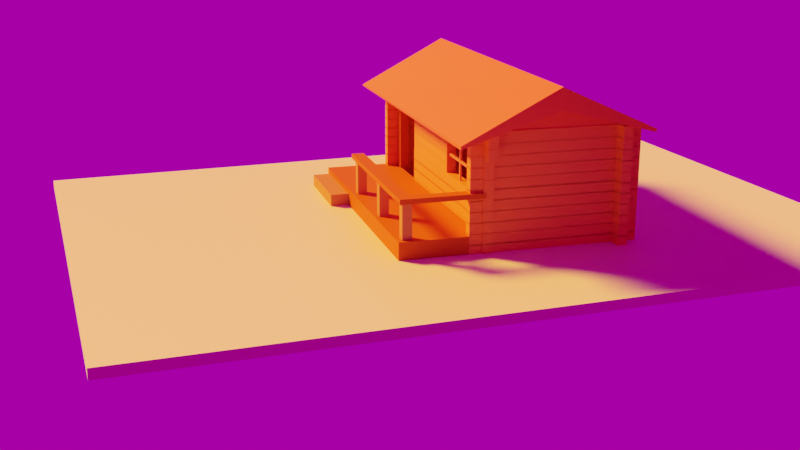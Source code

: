 # Source: untitled.blend  (saved by Blender 3.5.10; exported with 4.5.12 LTS)
import bpy
from mathutils import Matrix  # noqa: F401  (used for matrix-valued properties, if any)

bpy.ops.wm.read_factory_settings(use_empty=True)
scene = bpy.context.scene
scene.name = 'Scene'

# ---- collections
col_collection = bpy.data.collections.new('Collection'); scene.collection.children.link(col_collection)

# ---- images (referenced by path relative to the original .blend; pixels are not part of the script)
import os
ASSET_DIR = os.environ.get("B2B_ASSET_DIR", "")  # directory of the original .blend (textures are referenced by path, not embedded)
HERE = os.path.dirname(os.path.abspath(__file__))  # packed textures are extracted next to this script under _unpacked/

def load_image(name, relpath, width, height, colorspace="sRGB"):
    """Load a texture the original file referenced (path relative to the .blend, or extracted next to this script)."""
    p = next((c for c in (os.path.join(HERE, relpath), os.path.join(ASSET_DIR, relpath)) if relpath and os.path.exists(c)), "")
    if p:
        img = bpy.data.images.load(p, check_existing=True)
        img.name = name
    else:  # same state as the original file: an image datablock whose file is absent (Cycles renders it pink)
        img = bpy.data.images.new(name, width, height)
        img.source = "FILE"
        img.filepath = "//" + (relpath or name)
    img.colorspace_settings.name = colorspace
    return img
img_autumn_forest_04_4k_exr_001 = load_image('autumn_forest_04_4k.exr.001', 'autumn_forest_04_4k.exr', 1024, 1024, 'Linear Rec.709')

# ---- materials (node trees are filled in below, after node groups)
mat_material_001 = bpy.data.materials.new('Material.001')
mat_madeira = bpy.data.materials.new('madeira')
mat_viga = bpy.data.materials.new('viga')
mat_parede = bpy.data.materials.new('parede')
mat_material_004 = bpy.data.materials.new('Material.004')
mat_material_005 = bpy.data.materials.new('Material.005')
mat_telhado = bpy.data.materials.new('telhado')

# ---- material node trees
mat_material_001.use_nodes = True; mat_material_001.node_tree.nodes.clear()
_N = mat_material_001.node_tree.nodes; _L = mat_material_001.node_tree.links
n0 = _N.new('ShaderNodeBsdfPrincipled'); n0.name = 'Principled BSDF'; n0.location = (10, 300)
n0.distribution = 'GGX'
n0.subsurface_method = 'RANDOM_WALK_SKIN'
n0.inputs[0].default_value = (0.7983, 0.8, 0.4645, 1.0)
n0.inputs[3].default_value = 1.45
n0.inputs[27].default_value = (0.0, 0.0, 0.0, 1.0)
n0.inputs[28].default_value = 1.0
n1 = _N.new('ShaderNodeOutputMaterial'); n1.name = 'Material Output'; n1.location = (300, 300)
_L.new(n0.outputs[0], n1.inputs[0])
n1.is_active_output = True
mat_madeira.use_nodes = True; mat_madeira.node_tree.nodes.clear()
_N = mat_madeira.node_tree.nodes; _L = mat_madeira.node_tree.links
n0 = _N.new('ShaderNodeBsdfPrincipled'); n0.name = 'Principled BSDF'; n0.location = (10, 300)
n0.distribution = 'GGX'
n0.subsurface_method = 'RANDOM_WALK_SKIN'
n0.inputs[2].default_value = 0.5157
n0.inputs[3].default_value = 1.45
n0.inputs[13].default_value = 0.03543
n0.inputs[27].default_value = (0.0, 0.0, 0.0, 1.0)
n0.inputs[28].default_value = 1.0
n1 = _N.new('ShaderNodeOutputMaterial'); n1.name = 'Material Output'; n1.location = (300, 300)
n2 = _N.new('ShaderNodeRGB'); n2.name = 'RGB'; n2.location = (-280, 280)
n2.outputs[0].default_value = (0.5, 0.1064, 0.01512, 1.0)
_L.new(n0.outputs[0], n1.inputs[0])
_L.new(n2.outputs[0], n0.inputs[0])
n1.is_active_output = True
mat_viga.use_nodes = True; mat_viga.node_tree.nodes.clear()
_N = mat_viga.node_tree.nodes; _L = mat_viga.node_tree.links
n0 = _N.new('ShaderNodeBsdfPrincipled'); n0.name = 'Principled BSDF'; n0.location = (10, 300)
n0.distribution = 'GGX'
n0.subsurface_method = 'RANDOM_WALK_SKIN'
n0.inputs[2].default_value = 0.5157
n0.inputs[3].default_value = 1.45
n0.inputs[13].default_value = 0.03543
n0.inputs[27].default_value = (0.0, 0.0, 0.0, 1.0)
n0.inputs[28].default_value = 1.0
n1 = _N.new('ShaderNodeOutputMaterial'); n1.name = 'Material Output'; n1.location = (300, 300)
n2 = _N.new('ShaderNodeRGB'); n2.name = 'RGB'; n2.location = (-280, 280)
n2.outputs[0].default_value = (0.5, 0.2004, 0.07382, 1.0)
_L.new(n0.outputs[0], n1.inputs[0])
_L.new(n2.outputs[0], n0.inputs[0])
n1.is_active_output = True
mat_parede.use_nodes = True; mat_parede.node_tree.nodes.clear()
_N = mat_parede.node_tree.nodes; _L = mat_parede.node_tree.links
n0 = _N.new('ShaderNodeBsdfPrincipled'); n0.name = 'Principled BSDF'; n0.location = (10, 300)
n0.distribution = 'GGX'
n0.subsurface_method = 'RANDOM_WALK_SKIN'
n0.inputs[0].default_value = (0.8, 0.2392, 0.05176, 1.0)
n0.inputs[3].default_value = 1.45
n0.inputs[13].default_value = 0.09055
n0.inputs[27].default_value = (0.0, 0.0, 0.0, 1.0)
n0.inputs[28].default_value = 1.0
n1 = _N.new('ShaderNodeOutputMaterial'); n1.name = 'Material Output'; n1.location = (300, 300)
_L.new(n0.outputs[0], n1.inputs[0])
n1.is_active_output = True
mat_material_004.use_nodes = True; mat_material_004.node_tree.nodes.clear()
_N = mat_material_004.node_tree.nodes; _L = mat_material_004.node_tree.links
n0 = _N.new('ShaderNodeBsdfPrincipled'); n0.name = 'Principled BSDF'; n0.location = (10, 300)
n0.distribution = 'GGX'
n0.subsurface_method = 'RANDOM_WALK_SKIN'
n0.inputs[0].default_value = (0.8, 0.2306, 0.08853, 1.0)
n0.inputs[3].default_value = 1.45
n0.inputs[27].default_value = (0.0, 0.0, 0.0, 1.0)
n0.inputs[28].default_value = 1.0
n1 = _N.new('ShaderNodeOutputMaterial'); n1.name = 'Material Output'; n1.location = (300, 300)
_L.new(n0.outputs[0], n1.inputs[0])
n1.is_active_output = True
mat_material_005.use_nodes = True; mat_material_005.node_tree.nodes.clear()
_N = mat_material_005.node_tree.nodes; _L = mat_material_005.node_tree.links
n0 = _N.new('ShaderNodeBsdfPrincipled'); n0.name = 'Principled BSDF'; n0.location = (10, 300)
n0.distribution = 'GGX'
n0.subsurface_method = 'RANDOM_WALK_SKIN'
n0.inputs[0].default_value = (0.8, 0.2306, 0.08853, 1.0)
n0.inputs[3].default_value = 1.45
n0.inputs[27].default_value = (0.0, 0.0, 0.0, 1.0)
n0.inputs[28].default_value = 1.0
n1 = _N.new('ShaderNodeOutputMaterial'); n1.name = 'Material Output'; n1.location = (300, 300)
_L.new(n0.outputs[0], n1.inputs[0])
n1.is_active_output = True
mat_telhado.use_nodes = True; mat_telhado.node_tree.nodes.clear()
_N = mat_telhado.node_tree.nodes; _L = mat_telhado.node_tree.links
n0 = _N.new('ShaderNodeBsdfPrincipled'); n0.name = 'Principled BSDF'; n0.location = (10, 300)
n0.distribution = 'GGX'
n0.subsurface_method = 'RANDOM_WALK_SKIN'
n0.inputs[0].default_value = (0.8, 0.1288, 0.009789, 1.0)
n0.inputs[3].default_value = 1.45
n0.inputs[27].default_value = (0.0, 0.0, 0.0, 1.0)
n0.inputs[28].default_value = 1.0
n1 = _N.new('ShaderNodeOutputMaterial'); n1.name = 'Material Output'; n1.location = (300, 300)
_L.new(n0.outputs[0], n1.inputs[0])
n1.is_active_output = True

# ---- world
world_world = bpy.data.worlds.new('World'); scene.world = world_world
world_world.use_nodes = True; world_world.node_tree.nodes.clear()
_N = world_world.node_tree.nodes; _L = world_world.node_tree.links
n0 = _N.new('ShaderNodeOutputWorld'); n0.name = 'World Output'; n0.location = (300, 300)
n1 = _N.new('ShaderNodeBackground'); n1.name = 'Background'; n1.location = (10, 300)
n1.inputs[1].default_value = 0.4
n2 = _N.new('ShaderNodeTexEnvironment'); n2.name = 'Environment Texture'; n2.location = (-180, 280)
n2.image = img_autumn_forest_04_4k_exr_001
_L.new(n1.outputs[0], n0.inputs[0])
_L.new(n2.outputs[0], n1.inputs[0])
n0.is_active_output = True
world_world.color = (0.05088, 0.05088, 0.05088)
world_world.use_sun_shadow = False
world_world.sun_shadow_jitter_overblur = 0.0

# ---- cameras
cam_camera = bpy.data.cameras.new('Camera')
cam_camera.clip_end = 100.0
cam_camera.ortho_scale = 7.314

# ---- lights
light_light = bpy.data.lights.new('Light', 'SUN')
light_light.color = (1.0, 0.2641, 0.02029)
light_light.specular_factor = 0.5986
light_light.transmission_factor = 0.0
light_light.angle = 0.2255
light_light.energy = 20.0
light_light.shadow_soft_size = 0.1416
light_light.shadow_cascade_max_distance = 1000.0

# ---- meshes
me_cube_001 = bpy.data.meshes.new('Cube.001')
me_cube_001.from_pydata([(-1.0, -1.0, -1.0), (-1.0, -1.0, 1.0), (-1.0, 1.0, -1.0), (-1.0, 1.0, 1.0), (1.0, -1.0, -1.0), (1.0, -1.0, 1.0), (1.0, 1.0, -1.0), (1.0, 1.0, 1.0)], [], [(0, 1, 3, 2), (2, 3, 7, 6), (6, 7, 5, 4), (4, 5, 1, 0), (2, 6, 4, 0), (7, 3, 1, 5)])
_uv = me_cube_001.uv_layers.new(name='UVMap')
_uv.uv.foreach_set('vector', [0.375, 0.0, 0.625, 0.0, 0.625, 0.25, 0.375, 0.25, 0.375, 0.25, 0.625, 0.25, 0.625, 0.5, 0.375, 0.5, 0.375, 0.5, 0.625, 0.5, 0.625, 0.75, 0.375, 0.75, 0.375, 0.75, 0.625, 0.75, 0.625, 1.0, 0.375, 1.0, 0.125, 0.5, 0.375, 0.5, 0.375, 0.75, 0.125, 0.75, 0.625, 0.5, 0.875, 0.5, 0.875, 0.75, 0.625, 0.75])
me_cube_001.materials.append(mat_material_001)
me_cube_001.update()
me_cube_003 = bpy.data.meshes.new('Cube.003')
me_cube_003.from_pydata([(-1.0, -1.0, -1.0), (-1.0, -1.0, 1.0), (-1.0, 1.0, -1.0), (-1.0, 1.0, 1.0), (1.0, -1.0, -1.0), (1.0, -1.0, 1.0), (1.0, 1.0, -1.0), (1.0, 1.0, 1.0)], [], [(0, 1, 3, 2), (2, 3, 7, 6), (6, 7, 5, 4), (4, 5, 1, 0), (2, 6, 4, 0), (7, 3, 1, 5)])
_uv = me_cube_003.uv_layers.new(name='UVMap')
_uv.uv.foreach_set('vector', [0.375, 0.0, 0.625, 0.0, 0.625, 0.25, 0.375, 0.25, 0.375, 0.25, 0.625, 0.25, 0.625, 0.5, 0.375, 0.5, 0.375, 0.5, 0.625, 0.5, 0.625, 0.75, 0.375, 0.75, 0.375, 0.75, 0.625, 0.75, 0.625, 1.0, 0.375, 1.0, 0.125, 0.5, 0.375, 0.5, 0.375, 0.75, 0.125, 0.75, 0.625, 0.5, 0.875, 0.5, 0.875, 0.75, 0.625, 0.75])
me_cube_003.materials.append(mat_madeira)
me_cube_003.update()
me_cube_004 = bpy.data.meshes.new('Cube.004')
me_cube_004.from_pydata([(-1.0, -1.0, -1.0), (-1.0, -1.0, 1.0), (-1.0, 1.0, -1.0), (-1.0, 1.0, 1.0), (1.0, -1.0, -1.0), (1.0, -1.0, 1.0), (1.0, 1.0, -1.0), (1.0, 1.0, 1.0)], [], [(0, 1, 3, 2), (2, 3, 7, 6), (6, 7, 5, 4), (4, 5, 1, 0), (2, 6, 4, 0), (7, 3, 1, 5)])
_uv = me_cube_004.uv_layers.new(name='UVMap')
_uv.uv.foreach_set('vector', [0.375, 0.0, 0.625, 0.0, 0.625, 0.25, 0.375, 0.25, 0.375, 0.25, 0.625, 0.25, 0.625, 0.5, 0.375, 0.5, 0.375, 0.5, 0.625, 0.5, 0.625, 0.75, 0.375, 0.75, 0.375, 0.75, 0.625, 0.75, 0.625, 1.0, 0.375, 1.0, 0.125, 0.5, 0.375, 0.5, 0.375, 0.75, 0.125, 0.75, 0.625, 0.5, 0.875, 0.5, 0.875, 0.75, 0.625, 0.75])
me_cube_004.materials.append(mat_viga)
me_cube_004.update()
me_cube_005 = bpy.data.meshes.new('Cube.005')
me_cube_005.from_pydata([(-1.0, -1.0, -1.0), (-1.0, -1.0, 1.0), (-1.0, 1.0, -1.0), (-1.0, 1.0, 1.0), (1.0, -1.0, -1.0), (1.0, -1.0, 1.0), (1.0, 1.0, -1.0), (1.0, 1.0, 1.0)], [], [(0, 1, 3, 2), (2, 3, 7, 6), (6, 7, 5, 4), (4, 5, 1, 0), (2, 6, 4, 0), (7, 3, 1, 5)])
_uv = me_cube_005.uv_layers.new(name='UVMap')
_uv.uv.foreach_set('vector', [0.375, 0.0, 0.625, 0.0, 0.625, 0.25, 0.375, 0.25, 0.375, 0.25, 0.625, 0.25, 0.625, 0.5, 0.375, 0.5, 0.375, 0.5, 0.625, 0.5, 0.625, 0.75, 0.375, 0.75, 0.375, 0.75, 0.625, 0.75, 0.625, 1.0, 0.375, 1.0, 0.125, 0.5, 0.375, 0.5, 0.375, 0.75, 0.125, 0.75, 0.625, 0.5, 0.875, 0.5, 0.875, 0.75, 0.625, 0.75])
me_cube_005.materials.append(mat_viga)
me_cube_005.update()
me_cube_007 = bpy.data.meshes.new('Cube.007')
me_cube_007.from_pydata([(-1.0, -1.0, -1.0), (-1.0, -1.0, 1.0), (-1.0, 1.0, -1.0), (-1.0, 1.0, 1.0), (1.0, -1.0, -1.0), (1.0, -1.0, 1.0), (1.0, 1.0, -1.0), (1.0, 1.0, 1.0)], [], [(0, 1, 3, 2), (2, 3, 7, 6), (6, 7, 5, 4), (4, 5, 1, 0), (2, 6, 4, 0), (7, 3, 1, 5)])
_uv = me_cube_007.uv_layers.new(name='UVMap')
_uv.uv.foreach_set('vector', [0.375, 0.0, 0.625, 0.0, 0.625, 0.25, 0.375, 0.25, 0.375, 0.25, 0.625, 0.25, 0.625, 0.5, 0.375, 0.5, 0.375, 0.5, 0.625, 0.5, 0.625, 0.75, 0.375, 0.75, 0.375, 0.75, 0.625, 0.75, 0.625, 1.0, 0.375, 1.0, 0.125, 0.5, 0.375, 0.5, 0.375, 0.75, 0.125, 0.75, 0.625, 0.5, 0.875, 0.5, 0.875, 0.75, 0.625, 0.75])
me_cube_007.materials.append(mat_viga)
me_cube_007.update()
me_cube_008 = bpy.data.meshes.new('Cube.008')
me_cube_008.from_pydata([(-1.0, -1.0, -1.0), (-1.0, -1.0, 1.0), (-1.0, 1.0, -1.0), (-1.0, 1.0, 1.0), (1.0, -1.0, -1.0), (1.0, -1.0, 1.0), (1.0, 1.0, -1.0), (1.0, 1.0, 1.0)], [], [(0, 1, 3, 2), (2, 3, 7, 6), (6, 7, 5, 4), (4, 5, 1, 0), (2, 6, 4, 0), (7, 3, 1, 5)])
_uv = me_cube_008.uv_layers.new(name='UVMap')
_uv.uv.foreach_set('vector', [0.375, 0.0, 0.625, 0.0, 0.625, 0.25, 0.375, 0.25, 0.375, 0.25, 0.625, 0.25, 0.625, 0.5, 0.375, 0.5, 0.375, 0.5, 0.625, 0.5, 0.625, 0.75, 0.375, 0.75, 0.375, 0.75, 0.625, 0.75, 0.625, 1.0, 0.375, 1.0, 0.125, 0.5, 0.375, 0.5, 0.375, 0.75, 0.125, 0.75, 0.625, 0.5, 0.875, 0.5, 0.875, 0.75, 0.625, 0.75])
me_cube_008.materials.append(mat_madeira)
me_cube_008.update()
me_cube_010 = bpy.data.meshes.new('Cube.010')
me_cube_010.from_pydata([(-1.0, -1.0, -1.0), (-1.0, -1.0, 1.0), (-1.0, 1.0, -1.0), (-1.0, 1.0, 1.0), (1.0, -1.0, -1.0), (1.0, -1.0, 1.0), (1.0, 1.0, -1.0), (1.0, 1.0, 1.0)], [], [(0, 1, 3, 2), (2, 3, 7, 6), (6, 7, 5, 4), (4, 5, 1, 0), (2, 6, 4, 0), (7, 3, 1, 5)])
_uv = me_cube_010.uv_layers.new(name='UVMap')
_uv.uv.foreach_set('vector', [0.375, 0.0, 0.625, 0.0, 0.625, 0.25, 0.375, 0.25, 0.375, 0.25, 0.625, 0.25, 0.625, 0.5, 0.375, 0.5, 0.375, 0.5, 0.625, 0.5, 0.625, 0.75, 0.375, 0.75, 0.375, 0.75, 0.625, 0.75, 0.625, 1.0, 0.375, 1.0, 0.125, 0.5, 0.375, 0.5, 0.375, 0.75, 0.125, 0.75, 0.625, 0.5, 0.875, 0.5, 0.875, 0.75, 0.625, 0.75])
me_cube_010.materials.append(mat_viga)
me_cube_010.update()
me_cube_014 = bpy.data.meshes.new('Cube.014')
me_cube_014.from_pydata([(-1.0, -1.0, -1.0), (-1.0, -1.0, 1.0), (-1.0, 1.0, -1.0), (-1.0, 1.0, 1.0), (1.0, -1.0, -1.0), (1.0, -1.0, 1.0), (1.0, 1.0, -1.0), (1.0, 1.0, 1.0)], [], [(0, 1, 3, 2), (2, 3, 7, 6), (6, 7, 5, 4), (4, 5, 1, 0), (2, 6, 4, 0), (7, 3, 1, 5)])
_uv = me_cube_014.uv_layers.new(name='UVMap')
_uv.uv.foreach_set('vector', [0.375, 0.0, 0.625, 0.0, 0.625, 0.25, 0.375, 0.25, 0.375, 0.25, 0.625, 0.25, 0.625, 0.5, 0.375, 0.5, 0.375, 0.5, 0.625, 0.5, 0.625, 0.75, 0.375, 0.75, 0.375, 0.75, 0.625, 0.75, 0.625, 1.0, 0.375, 1.0, 0.125, 0.5, 0.375, 0.5, 0.375, 0.75, 0.125, 0.75, 0.625, 0.5, 0.875, 0.5, 0.875, 0.75, 0.625, 0.75])
me_cube_014.materials.append(mat_parede)
me_cube_014.update()
me_cube_015 = bpy.data.meshes.new('Cube.015')
me_cube_015.from_pydata([(-1.0, -1.0, -1.0), (-1.0, -1.0, 1.0), (-1.0, 1.0, -1.0), (-1.0, 1.0, 1.0), (1.0, -1.0, -1.0), (1.0, -1.0, 1.0), (1.0, 1.0, -1.0), (1.0, 1.0, 1.0)], [], [(0, 1, 3, 2), (2, 3, 7, 6), (6, 7, 5, 4), (4, 5, 1, 0), (2, 6, 4, 0), (7, 3, 1, 5)])
_uv = me_cube_015.uv_layers.new(name='UVMap')
_uv.uv.foreach_set('vector', [0.375, 0.0, 0.625, 0.0, 0.625, 0.25, 0.375, 0.25, 0.375, 0.25, 0.625, 0.25, 0.625, 0.5, 0.375, 0.5, 0.375, 0.5, 0.625, 0.5, 0.625, 0.75, 0.375, 0.75, 0.375, 0.75, 0.625, 0.75, 0.625, 1.0, 0.375, 1.0, 0.125, 0.5, 0.375, 0.5, 0.375, 0.75, 0.125, 0.75, 0.625, 0.5, 0.875, 0.5, 0.875, 0.75, 0.625, 0.75])
me_cube_015.materials.append(mat_viga)
me_cube_015.update()
me_cube_016 = bpy.data.meshes.new('Cube.016')
me_cube_016.from_pydata([(-1.0, -1.0, -1.0), (-1.0, -1.0, 1.0), (-1.0, 1.0, -1.0), (-1.0, 1.0, 1.0), (1.0, -1.0, -1.0), (1.0, -1.0, 1.0), (1.0, 1.0, -1.0), (1.0, 1.0, 1.0)], [], [(0, 1, 3, 2), (2, 3, 7, 6), (6, 7, 5, 4), (4, 5, 1, 0), (2, 6, 4, 0), (7, 3, 1, 5)])
_uv = me_cube_016.uv_layers.new(name='UVMap')
_uv.uv.foreach_set('vector', [0.375, 0.0, 0.625, 0.0, 0.625, 0.25, 0.375, 0.25, 0.375, 0.25, 0.625, 0.25, 0.625, 0.5, 0.375, 0.5, 0.375, 0.5, 0.625, 0.5, 0.625, 0.75, 0.375, 0.75, 0.375, 0.75, 0.625, 0.75, 0.625, 1.0, 0.375, 1.0, 0.125, 0.5, 0.375, 0.5, 0.375, 0.75, 0.125, 0.75, 0.625, 0.5, 0.875, 0.5, 0.875, 0.75, 0.625, 0.75])
me_cube_016.materials.append(mat_madeira)
me_cube_016.update()
me_cube_018 = bpy.data.meshes.new('Cube.018')
me_cube_018.from_pydata([(-1.0, -1.0, -1.0), (-1.0, -1.0, 1.0), (-1.0, 1.0, -1.0), (-1.0, 1.0, 1.0), (1.0, -1.0, -1.0), (1.0, -1.0, 1.0), (1.0, 1.0, -1.0), (1.0, 1.0, 1.0)], [], [(0, 1, 3, 2), (2, 3, 7, 6), (6, 7, 5, 4), (4, 5, 1, 0), (2, 6, 4, 0), (7, 3, 1, 5)])
_uv = me_cube_018.uv_layers.new(name='UVMap')
_uv.uv.foreach_set('vector', [0.375, 0.0, 0.625, 0.0, 0.625, 0.25, 0.375, 0.25, 0.375, 0.25, 0.625, 0.25, 0.625, 0.5, 0.375, 0.5, 0.375, 0.5, 0.625, 0.5, 0.625, 0.75, 0.375, 0.75, 0.375, 0.75, 0.625, 0.75, 0.625, 1.0, 0.375, 1.0, 0.125, 0.5, 0.375, 0.5, 0.375, 0.75, 0.125, 0.75, 0.625, 0.5, 0.875, 0.5, 0.875, 0.75, 0.625, 0.75])
me_cube_018.materials.append(mat_madeira)
me_cube_018.update()
me_plane_002 = bpy.data.meshes.new('Plane.002')
me_plane_002.from_pydata([(-1.0, -1.0, 0.0), (1.0, -1.0, 0.0), (-1.0, 1.0, 0.0), (1.0, 1.0, 0.0)], [], [(0, 1, 3, 2)])
_uv = me_plane_002.uv_layers.new(name='UVMap')
_uv.uv.foreach_set('vector', [0.0, 0.0, 1.0, 0.0, 1.0, 1.0, 0.0, 1.0])
me_plane_002.materials.append(mat_madeira)
me_plane_002.update()
me_cube_002 = bpy.data.meshes.new('Cube.002')
me_cube_002.from_pydata([(-1.0, -1.0, -1.0), (-1.0, -1.0, 1.0), (-1.0, 1.0, -1.0), (-1.0, 1.0, 1.0), (1.0, -1.0, -1.0), (1.0, -1.0, 1.0), (1.0, 1.0, -1.0), (1.0, 1.0, 1.0)], [], [(0, 1, 3, 2), (2, 3, 7, 6), (6, 7, 5, 4), (4, 5, 1, 0), (2, 6, 4, 0), (7, 3, 1, 5)])
_uv = me_cube_002.uv_layers.new(name='UVMap')
_uv.uv.foreach_set('vector', [0.375, 0.0, 0.625, 0.0, 0.625, 0.25, 0.375, 0.25, 0.375, 0.25, 0.625, 0.25, 0.625, 0.5, 0.375, 0.5, 0.375, 0.5, 0.625, 0.5, 0.625, 0.75, 0.375, 0.75, 0.375, 0.75, 0.625, 0.75, 0.625, 1.0, 0.375, 1.0, 0.125, 0.5, 0.375, 0.5, 0.375, 0.75, 0.125, 0.75, 0.625, 0.5, 0.875, 0.5, 0.875, 0.75, 0.625, 0.75])
me_cube_002.materials.append(mat_viga)
me_cube_002.update()
me_cube_009 = bpy.data.meshes.new('Cube.009')
me_cube_009.from_pydata([(-1.0, -1.0, -1.0), (-1.0, -1.0, 1.0), (-1.0, 1.0, -1.0), (-1.0, 1.0, 1.0), (1.0, -1.0, -1.0), (1.0, -1.0, 1.0), (1.0, 1.0, -1.0), (1.0, 1.0, 1.0)], [], [(0, 1, 3, 2), (2, 3, 7, 6), (6, 7, 5, 4), (4, 5, 1, 0), (2, 6, 4, 0), (7, 3, 1, 5)])
_uv = me_cube_009.uv_layers.new(name='UVMap')
_uv.uv.foreach_set('vector', [0.375, 0.0, 0.625, 0.0, 0.625, 0.25, 0.375, 0.25, 0.375, 0.25, 0.625, 0.25, 0.625, 0.5, 0.375, 0.5, 0.375, 0.5, 0.625, 0.5, 0.625, 0.75, 0.375, 0.75, 0.375, 0.75, 0.625, 0.75, 0.625, 1.0, 0.375, 1.0, 0.125, 0.5, 0.375, 0.5, 0.375, 0.75, 0.125, 0.75, 0.625, 0.5, 0.875, 0.5, 0.875, 0.75, 0.625, 0.75])
me_cube_009.materials.append(mat_parede)
me_cube_009.update()
me_cube_011 = bpy.data.meshes.new('Cube.011')
me_cube_011.from_pydata([(-1.0, -1.0, -1.0), (-1.0, -1.0, 1.0), (-1.0, 1.0, -1.0), (-1.0, 1.0, 1.0), (1.0, -1.0, -1.0), (1.0, -1.0, 1.0), (1.0, 1.0, -1.0), (1.0, 1.0, 1.0)], [], [(0, 1, 3, 2), (2, 3, 7, 6), (6, 7, 5, 4), (4, 5, 1, 0), (2, 6, 4, 0), (7, 3, 1, 5)])
_uv = me_cube_011.uv_layers.new(name='UVMap')
_uv.uv.foreach_set('vector', [0.375, 0.0, 0.625, 0.0, 0.625, 0.25, 0.375, 0.25, 0.375, 0.25, 0.625, 0.25, 0.625, 0.5, 0.375, 0.5, 0.375, 0.5, 0.625, 0.5, 0.625, 0.75, 0.375, 0.75, 0.375, 0.75, 0.625, 0.75, 0.625, 1.0, 0.375, 1.0, 0.125, 0.5, 0.375, 0.5, 0.375, 0.75, 0.125, 0.75, 0.625, 0.5, 0.875, 0.5, 0.875, 0.75, 0.625, 0.75])
me_cube_011.materials.append(mat_parede)
me_cube_011.update()
me_cube_020 = bpy.data.meshes.new('Cube.020')
me_cube_020.from_pydata([(-1.0, -1.0, -1.0), (-1.0, -1.0, 1.0), (-1.0, 1.0, -1.0), (-1.0, 1.0, 1.0), (1.0, -1.0, -1.0), (1.0, -1.0, 1.0), (1.0, 1.0, -1.0), (1.0, 1.0, 1.0)], [], [(0, 1, 3, 2), (2, 3, 7, 6), (6, 7, 5, 4), (4, 5, 1, 0), (2, 6, 4, 0), (7, 3, 1, 5)])
_uv = me_cube_020.uv_layers.new(name='UVMap')
_uv.uv.foreach_set('vector', [0.375, 0.0, 0.625, 0.0, 0.625, 0.25, 0.375, 0.25, 0.375, 0.25, 0.625, 0.25, 0.625, 0.5, 0.375, 0.5, 0.375, 0.5, 0.625, 0.5, 0.625, 0.75, 0.375, 0.75, 0.375, 0.75, 0.625, 0.75, 0.625, 1.0, 0.375, 1.0, 0.125, 0.5, 0.375, 0.5, 0.375, 0.75, 0.125, 0.75, 0.625, 0.5, 0.875, 0.5, 0.875, 0.75, 0.625, 0.75])
me_cube_020.materials.append(mat_parede)
me_cube_020.update()
me_cube_021 = bpy.data.meshes.new('Cube.021')
me_cube_021.from_pydata([(-1.0, -1.0, -1.0), (-1.0, -1.0, 1.0), (-1.0, 1.0, -1.0), (-1.0, 1.0, 1.0), (1.0, -1.0, -1.0), (1.0, -1.0, 1.0), (1.0, 1.0, -1.0), (1.0, 1.0, 1.0)], [], [(0, 1, 3, 2), (2, 3, 7, 6), (6, 7, 5, 4), (4, 5, 1, 0), (2, 6, 4, 0), (7, 3, 1, 5)])
_uv = me_cube_021.uv_layers.new(name='UVMap')
_uv.uv.foreach_set('vector', [0.375, 0.0, 0.625, 0.0, 0.625, 0.25, 0.375, 0.25, 0.375, 0.25, 0.625, 0.25, 0.625, 0.5, 0.375, 0.5, 0.375, 0.5, 0.625, 0.5, 0.625, 0.75, 0.375, 0.75, 0.375, 0.75, 0.625, 0.75, 0.625, 1.0, 0.375, 1.0, 0.125, 0.5, 0.375, 0.5, 0.375, 0.75, 0.125, 0.75, 0.625, 0.5, 0.875, 0.5, 0.875, 0.75, 0.625, 0.75])
me_cube_021.materials.append(mat_parede)
me_cube_021.update()
me_cube_022 = bpy.data.meshes.new('Cube.022')
me_cube_022.from_pydata([(-1.0, -1.0, -1.0), (-1.0, -1.0, 1.0), (-1.0, 1.0, -1.0), (-1.0, 1.0, 1.0), (1.0, -1.0, -1.0), (1.0, -1.0, 1.0), (1.0, 1.0, -1.0), (1.0, 1.0, 1.0)], [], [(0, 1, 3, 2), (2, 3, 7, 6), (6, 7, 5, 4), (4, 5, 1, 0), (2, 6, 4, 0), (7, 3, 1, 5)])
_uv = me_cube_022.uv_layers.new(name='UVMap')
_uv.uv.foreach_set('vector', [0.375, 0.0, 0.625, 0.0, 0.625, 0.25, 0.375, 0.25, 0.375, 0.25, 0.625, 0.25, 0.625, 0.5, 0.375, 0.5, 0.375, 0.5, 0.625, 0.5, 0.625, 0.75, 0.375, 0.75, 0.375, 0.75, 0.625, 0.75, 0.625, 1.0, 0.375, 1.0, 0.125, 0.5, 0.375, 0.5, 0.375, 0.75, 0.125, 0.75, 0.625, 0.5, 0.875, 0.5, 0.875, 0.75, 0.625, 0.75])
me_cube_022.materials.append(mat_parede)
me_cube_022.update()
me_cube_023 = bpy.data.meshes.new('Cube.023')
me_cube_023.from_pydata([(-1.0, -1.0, -1.0), (-1.0, -1.0, 1.0), (-1.0, 1.0, -1.0), (-1.0, 1.0, 1.0), (1.0, -1.0, -1.0), (1.0, -1.0, 1.0), (1.0, 1.0, -1.0), (1.0, 1.0, 1.0)], [], [(0, 1, 3, 2), (2, 3, 7, 6), (6, 7, 5, 4), (4, 5, 1, 0), (2, 6, 4, 0), (7, 3, 1, 5)])
_uv = me_cube_023.uv_layers.new(name='UVMap')
_uv.uv.foreach_set('vector', [0.375, 0.0, 0.625, 0.0, 0.625, 0.25, 0.375, 0.25, 0.375, 0.25, 0.625, 0.25, 0.625, 0.5, 0.375, 0.5, 0.375, 0.5, 0.625, 0.5, 0.625, 0.75, 0.375, 0.75, 0.375, 0.75, 0.625, 0.75, 0.625, 1.0, 0.375, 1.0, 0.125, 0.5, 0.375, 0.5, 0.375, 0.75, 0.125, 0.75, 0.625, 0.5, 0.875, 0.5, 0.875, 0.75, 0.625, 0.75])
me_cube_023.materials.append(mat_parede)
me_cube_023.update()
me_cube_024 = bpy.data.meshes.new('Cube.024')
me_cube_024.from_pydata([(-1.0, -1.0, -1.0), (-1.0, -1.0, 1.0), (-1.0, 1.0, -1.0), (-1.0, 1.0, 1.0), (1.0, -1.0, -1.0), (1.0, -1.0, 1.0), (1.0, 1.0, -1.0), (1.0, 1.0, 1.0)], [], [(0, 1, 3, 2), (2, 3, 7, 6), (6, 7, 5, 4), (4, 5, 1, 0), (2, 6, 4, 0), (7, 3, 1, 5)])
_uv = me_cube_024.uv_layers.new(name='UVMap')
_uv.uv.foreach_set('vector', [0.375, 0.0, 0.625, 0.0, 0.625, 0.25, 0.375, 0.25, 0.375, 0.25, 0.625, 0.25, 0.625, 0.5, 0.375, 0.5, 0.375, 0.5, 0.625, 0.5, 0.625, 0.75, 0.375, 0.75, 0.375, 0.75, 0.625, 0.75, 0.625, 1.0, 0.375, 1.0, 0.125, 0.5, 0.375, 0.5, 0.375, 0.75, 0.125, 0.75, 0.625, 0.5, 0.875, 0.5, 0.875, 0.75, 0.625, 0.75])
me_cube_024.materials.append(mat_parede)
me_cube_024.update()
me_cube_025 = bpy.data.meshes.new('Cube.025')
me_cube_025.from_pydata([(-1.0, -1.0, -1.0), (-1.0, -1.0, 1.0), (-1.0, 1.0, -1.0), (-1.0, 1.0, 1.0), (1.0, -1.0, -1.0), (1.0, -1.0, 1.0), (1.0, 1.0, -1.0), (1.0, 1.0, 1.0)], [], [(0, 1, 3, 2), (2, 3, 7, 6), (6, 7, 5, 4), (4, 5, 1, 0), (2, 6, 4, 0), (7, 3, 1, 5)])
_uv = me_cube_025.uv_layers.new(name='UVMap')
_uv.uv.foreach_set('vector', [0.375, 0.0, 0.625, 0.0, 0.625, 0.25, 0.375, 0.25, 0.375, 0.25, 0.625, 0.25, 0.625, 0.5, 0.375, 0.5, 0.375, 0.5, 0.625, 0.5, 0.625, 0.75, 0.375, 0.75, 0.375, 0.75, 0.625, 0.75, 0.625, 1.0, 0.375, 1.0, 0.125, 0.5, 0.375, 0.5, 0.375, 0.75, 0.125, 0.75, 0.625, 0.5, 0.875, 0.5, 0.875, 0.75, 0.625, 0.75])
me_cube_025.materials.append(mat_parede)
me_cube_025.update()
me_cube_028 = bpy.data.meshes.new('Cube.028')
me_cube_028.from_pydata([(-1.0, -1.0, -1.0), (-1.0, -1.0, 1.0), (-1.0, 1.0, -1.0), (-1.0, 1.0, 1.0), (1.0, -1.0, -1.0), (1.0, -1.0, 1.0), (1.0, 1.0, -1.0), (1.0, 1.0, 1.0)], [], [(0, 1, 3, 2), (2, 3, 7, 6), (6, 7, 5, 4), (4, 5, 1, 0), (2, 6, 4, 0), (7, 3, 1, 5)])
_uv = me_cube_028.uv_layers.new(name='UVMap')
_uv.uv.foreach_set('vector', [0.375, 0.0, 0.625, 0.0, 0.625, 0.25, 0.375, 0.25, 0.375, 0.25, 0.625, 0.25, 0.625, 0.5, 0.375, 0.5, 0.375, 0.5, 0.625, 0.5, 0.625, 0.75, 0.375, 0.75, 0.375, 0.75, 0.625, 0.75, 0.625, 1.0, 0.375, 1.0, 0.125, 0.5, 0.375, 0.5, 0.375, 0.75, 0.125, 0.75, 0.625, 0.5, 0.875, 0.5, 0.875, 0.75, 0.625, 0.75])
me_cube_028.materials.append(mat_parede)
me_cube_028.update()
me_cube_030 = bpy.data.meshes.new('Cube.030')
me_cube_030.from_pydata([(-1.0, -1.0, -1.0), (-1.0, -1.0, 1.0), (-1.0, 1.0, -1.0), (-1.0, 1.0, 1.0), (1.0, -1.0, -1.0), (1.0, -1.0, 1.0), (1.0, 1.0, -1.0), (1.0, 1.0, 1.0)], [], [(0, 1, 3, 2), (2, 3, 7, 6), (6, 7, 5, 4), (4, 5, 1, 0), (2, 6, 4, 0), (7, 3, 1, 5)])
_uv = me_cube_030.uv_layers.new(name='UVMap')
_uv.uv.foreach_set('vector', [0.375, 0.0, 0.625, 0.0, 0.625, 0.25, 0.375, 0.25, 0.375, 0.25, 0.625, 0.25, 0.625, 0.5, 0.375, 0.5, 0.375, 0.5, 0.625, 0.5, 0.625, 0.75, 0.375, 0.75, 0.375, 0.75, 0.625, 0.75, 0.625, 1.0, 0.375, 1.0, 0.125, 0.5, 0.375, 0.5, 0.375, 0.75, 0.125, 0.75, 0.625, 0.5, 0.875, 0.5, 0.875, 0.75, 0.625, 0.75])
me_cube_030.materials.append(mat_parede)
me_cube_030.update()
me_cube_031 = bpy.data.meshes.new('Cube.031')
me_cube_031.from_pydata([(-1.0, -1.0, -1.0), (-1.0, -1.0, 1.0), (-1.0, 1.0, -1.0), (-1.0, 1.0, 1.0), (1.0, -1.0, -1.0), (1.0, -1.0, 1.0), (1.0, 1.0, -1.0), (1.0, 1.0, 1.0)], [], [(0, 1, 3, 2), (2, 3, 7, 6), (6, 7, 5, 4), (4, 5, 1, 0), (2, 6, 4, 0), (7, 3, 1, 5)])
_uv = me_cube_031.uv_layers.new(name='UVMap')
_uv.uv.foreach_set('vector', [0.375, 0.0, 0.625, 0.0, 0.625, 0.25, 0.375, 0.25, 0.375, 0.25, 0.625, 0.25, 0.625, 0.5, 0.375, 0.5, 0.375, 0.5, 0.625, 0.5, 0.625, 0.75, 0.375, 0.75, 0.375, 0.75, 0.625, 0.75, 0.625, 1.0, 0.375, 1.0, 0.125, 0.5, 0.375, 0.5, 0.375, 0.75, 0.125, 0.75, 0.625, 0.5, 0.875, 0.5, 0.875, 0.75, 0.625, 0.75])
me_cube_031.materials.append(mat_parede)
me_cube_031.update()
me_cube_032 = bpy.data.meshes.new('Cube.032')
me_cube_032.from_pydata([(-1.0, -1.0, -1.0), (-1.0, -1.0, 1.0), (-1.0, 1.0, -1.0), (-1.0, 1.0, 1.0), (1.0, -1.0, -1.0), (1.0, -1.0, 1.0), (1.0, 1.0, -1.0), (1.0, 1.0, 1.0)], [], [(0, 1, 3, 2), (2, 3, 7, 6), (6, 7, 5, 4), (4, 5, 1, 0), (2, 6, 4, 0), (7, 3, 1, 5)])
_uv = me_cube_032.uv_layers.new(name='UVMap')
_uv.uv.foreach_set('vector', [0.375, 0.0, 0.625, 0.0, 0.625, 0.25, 0.375, 0.25, 0.375, 0.25, 0.625, 0.25, 0.625, 0.5, 0.375, 0.5, 0.375, 0.5, 0.625, 0.5, 0.625, 0.75, 0.375, 0.75, 0.375, 0.75, 0.625, 0.75, 0.625, 1.0, 0.375, 1.0, 0.125, 0.5, 0.375, 0.5, 0.375, 0.75, 0.125, 0.75, 0.625, 0.5, 0.875, 0.5, 0.875, 0.75, 0.625, 0.75])
me_cube_032.materials.append(mat_parede)
me_cube_032.update()
me_cube_033 = bpy.data.meshes.new('Cube.033')
me_cube_033.from_pydata([(-1.0, -1.0, -1.0), (-1.0, -1.0, 1.0), (-1.0, 1.0, -1.0), (-1.0, 1.0, 1.0), (1.0, -1.0, -1.0), (1.0, -1.0, 1.0), (1.0, 1.0, -1.0), (1.0, 1.0, 1.0)], [], [(0, 1, 3, 2), (2, 3, 7, 6), (6, 7, 5, 4), (4, 5, 1, 0), (2, 6, 4, 0), (7, 3, 1, 5)])
_uv = me_cube_033.uv_layers.new(name='UVMap')
_uv.uv.foreach_set('vector', [0.375, 0.0, 0.625, 0.0, 0.625, 0.25, 0.375, 0.25, 0.375, 0.25, 0.625, 0.25, 0.625, 0.5, 0.375, 0.5, 0.375, 0.5, 0.625, 0.5, 0.625, 0.75, 0.375, 0.75, 0.375, 0.75, 0.625, 0.75, 0.625, 1.0, 0.375, 1.0, 0.125, 0.5, 0.375, 0.5, 0.375, 0.75, 0.125, 0.75, 0.625, 0.5, 0.875, 0.5, 0.875, 0.75, 0.625, 0.75])
me_cube_033.materials.append(mat_parede)
me_cube_033.update()
me_cube_045 = bpy.data.meshes.new('Cube.045')
me_cube_045.from_pydata([(-1.0, -1.0, -1.0), (-1.0, -1.0, 1.0), (-1.0, 1.0, -1.0), (-1.0, 1.0, 1.0), (1.0, -1.0, -1.0), (1.0, -1.0, 1.0), (1.0, 1.0, -1.0), (1.0, 1.0, 1.0)], [], [(0, 1, 3, 2), (2, 3, 7, 6), (6, 7, 5, 4), (4, 5, 1, 0), (2, 6, 4, 0), (7, 3, 1, 5)])
_uv = me_cube_045.uv_layers.new(name='UVMap')
_uv.uv.foreach_set('vector', [0.375, 0.0, 0.625, 0.0, 0.625, 0.25, 0.375, 0.25, 0.375, 0.25, 0.625, 0.25, 0.625, 0.5, 0.375, 0.5, 0.375, 0.5, 0.625, 0.5, 0.625, 0.75, 0.375, 0.75, 0.375, 0.75, 0.625, 0.75, 0.625, 1.0, 0.375, 1.0, 0.125, 0.5, 0.375, 0.5, 0.375, 0.75, 0.125, 0.75, 0.625, 0.5, 0.875, 0.5, 0.875, 0.75, 0.625, 0.75])
me_cube_045.materials.append(mat_parede)
me_cube_045.update()
me_cube_046 = bpy.data.meshes.new('Cube.046')
me_cube_046.from_pydata([(-1.0, -1.0, -1.0), (-1.0, -1.0, 1.0), (-1.0, 1.0, -1.0), (-1.0, 1.0, 1.0), (1.0, -1.0, -1.0), (1.0, -1.0, 1.0), (1.0, 1.0, -1.0), (1.0, 1.0, 1.0)], [], [(0, 1, 3, 2), (2, 3, 7, 6), (6, 7, 5, 4), (4, 5, 1, 0), (2, 6, 4, 0), (7, 3, 1, 5)])
_uv = me_cube_046.uv_layers.new(name='UVMap')
_uv.uv.foreach_set('vector', [0.375, 0.0, 0.625, 0.0, 0.625, 0.25, 0.375, 0.25, 0.375, 0.25, 0.625, 0.25, 0.625, 0.5, 0.375, 0.5, 0.375, 0.5, 0.625, 0.5, 0.625, 0.75, 0.375, 0.75, 0.375, 0.75, 0.625, 0.75, 0.625, 1.0, 0.375, 1.0, 0.125, 0.5, 0.375, 0.5, 0.375, 0.75, 0.125, 0.75, 0.625, 0.5, 0.875, 0.5, 0.875, 0.75, 0.625, 0.75])
me_cube_046.materials.append(mat_parede)
me_cube_046.update()
me_cube_047 = bpy.data.meshes.new('Cube.047')
me_cube_047.from_pydata([(-1.0, -1.0, -1.0), (-1.0, -1.0, 1.0), (-1.0, 1.0, -1.0), (-1.0, 1.0, 1.0), (1.0, -1.0, -1.0), (1.0, -1.0, 1.0), (1.0, 1.0, -1.0), (1.0, 1.0, 1.0)], [], [(0, 1, 3, 2), (2, 3, 7, 6), (6, 7, 5, 4), (4, 5, 1, 0), (2, 6, 4, 0), (7, 3, 1, 5)])
_uv = me_cube_047.uv_layers.new(name='UVMap')
_uv.uv.foreach_set('vector', [0.375, 0.0, 0.625, 0.0, 0.625, 0.25, 0.375, 0.25, 0.375, 0.25, 0.625, 0.25, 0.625, 0.5, 0.375, 0.5, 0.375, 0.5, 0.625, 0.5, 0.625, 0.75, 0.375, 0.75, 0.375, 0.75, 0.625, 0.75, 0.625, 1.0, 0.375, 1.0, 0.125, 0.5, 0.375, 0.5, 0.375, 0.75, 0.125, 0.75, 0.625, 0.5, 0.875, 0.5, 0.875, 0.75, 0.625, 0.75])
me_cube_047.materials.append(mat_parede)
me_cube_047.update()
me_cube_048 = bpy.data.meshes.new('Cube.048')
me_cube_048.from_pydata([(-1.0, -1.0, -1.0), (-1.0, -1.0, 1.0), (-1.0, 1.0, -1.0), (-1.0, 1.0, 1.0), (1.0, -1.0, -1.0), (1.0, -1.0, 1.0), (1.0, 1.0, -1.0), (1.0, 1.0, 1.0)], [], [(0, 1, 3, 2), (2, 3, 7, 6), (6, 7, 5, 4), (4, 5, 1, 0), (2, 6, 4, 0), (7, 3, 1, 5)])
_uv = me_cube_048.uv_layers.new(name='UVMap')
_uv.uv.foreach_set('vector', [0.375, 0.0, 0.625, 0.0, 0.625, 0.25, 0.375, 0.25, 0.375, 0.25, 0.625, 0.25, 0.625, 0.5, 0.375, 0.5, 0.375, 0.5, 0.625, 0.5, 0.625, 0.75, 0.375, 0.75, 0.375, 0.75, 0.625, 0.75, 0.625, 1.0, 0.375, 1.0, 0.125, 0.5, 0.375, 0.5, 0.375, 0.75, 0.125, 0.75, 0.625, 0.5, 0.875, 0.5, 0.875, 0.75, 0.625, 0.75])
me_cube_048.materials.append(mat_parede)
me_cube_048.update()
me_cube_049 = bpy.data.meshes.new('Cube.049')
me_cube_049.from_pydata([(-1.0, -1.0, -1.0), (-1.0, -1.0, 1.0), (-1.0, 1.0, -1.0), (-1.0, 1.0, 1.0), (1.0, -1.0, -1.0), (1.0, -1.0, 1.0), (1.0, 1.0, -1.0), (1.0, 1.0, 1.0)], [], [(0, 1, 3, 2), (2, 3, 7, 6), (6, 7, 5, 4), (4, 5, 1, 0), (2, 6, 4, 0), (7, 3, 1, 5)])
_uv = me_cube_049.uv_layers.new(name='UVMap')
_uv.uv.foreach_set('vector', [0.375, 0.0, 0.625, 0.0, 0.625, 0.25, 0.375, 0.25, 0.375, 0.25, 0.625, 0.25, 0.625, 0.5, 0.375, 0.5, 0.375, 0.5, 0.625, 0.5, 0.625, 0.75, 0.375, 0.75, 0.375, 0.75, 0.625, 0.75, 0.625, 1.0, 0.375, 1.0, 0.125, 0.5, 0.375, 0.5, 0.375, 0.75, 0.125, 0.75, 0.625, 0.5, 0.875, 0.5, 0.875, 0.75, 0.625, 0.75])
me_cube_049.materials.append(mat_parede)
me_cube_049.update()
me_cube_050 = bpy.data.meshes.new('Cube.050')
me_cube_050.from_pydata([(-1.0, -1.0, -1.0), (-1.0, -1.0, 1.0), (-1.0, 1.0, -1.0), (-1.0, 1.0, 1.0), (1.0, -1.0, -1.0), (1.0, -1.0, 1.0), (1.0, 1.0, -1.0), (1.0, 1.0, 1.0)], [], [(0, 1, 3, 2), (2, 3, 7, 6), (6, 7, 5, 4), (4, 5, 1, 0), (2, 6, 4, 0), (7, 3, 1, 5)])
_uv = me_cube_050.uv_layers.new(name='UVMap')
_uv.uv.foreach_set('vector', [0.375, 0.0, 0.625, 0.0, 0.625, 0.25, 0.375, 0.25, 0.375, 0.25, 0.625, 0.25, 0.625, 0.5, 0.375, 0.5, 0.375, 0.5, 0.625, 0.5, 0.625, 0.75, 0.375, 0.75, 0.375, 0.75, 0.625, 0.75, 0.625, 1.0, 0.375, 1.0, 0.125, 0.5, 0.375, 0.5, 0.375, 0.75, 0.125, 0.75, 0.625, 0.5, 0.875, 0.5, 0.875, 0.75, 0.625, 0.75])
me_cube_050.materials.append(mat_parede)
me_cube_050.update()
me_cube_051 = bpy.data.meshes.new('Cube.051')
me_cube_051.from_pydata([(-1.0, -1.0, -1.0), (-1.0, -1.0, 1.0), (-1.0, 1.0, -1.0), (-1.0, 1.0, 1.0), (1.0, -1.0, -1.0), (1.0, -1.0, 1.0), (1.0, 1.0, -1.0), (1.0, 1.0, 1.0)], [], [(0, 1, 3, 2), (2, 3, 7, 6), (6, 7, 5, 4), (4, 5, 1, 0), (2, 6, 4, 0), (7, 3, 1, 5)])
_uv = me_cube_051.uv_layers.new(name='UVMap')
_uv.uv.foreach_set('vector', [0.375, 0.0, 0.625, 0.0, 0.625, 0.25, 0.375, 0.25, 0.375, 0.25, 0.625, 0.25, 0.625, 0.5, 0.375, 0.5, 0.375, 0.5, 0.625, 0.5, 0.625, 0.75, 0.375, 0.75, 0.375, 0.75, 0.625, 0.75, 0.625, 1.0, 0.375, 1.0, 0.125, 0.5, 0.375, 0.5, 0.375, 0.75, 0.125, 0.75, 0.625, 0.5, 0.875, 0.5, 0.875, 0.75, 0.625, 0.75])
me_cube_051.materials.append(mat_parede)
me_cube_051.update()
me_cube_052 = bpy.data.meshes.new('Cube.052')
me_cube_052.from_pydata([(-1.0, -1.0, -1.0), (-1.0, -1.0, 1.0), (-1.0, 1.0, -1.0), (-1.0, 1.0, 1.0), (1.0, -1.0, -1.0), (1.0, -1.0, 1.0), (1.0, 1.0, -1.0), (1.0, 1.0, 1.0)], [], [(0, 1, 3, 2), (2, 3, 7, 6), (6, 7, 5, 4), (4, 5, 1, 0), (2, 6, 4, 0), (7, 3, 1, 5)])
_uv = me_cube_052.uv_layers.new(name='UVMap')
_uv.uv.foreach_set('vector', [0.375, 0.0, 0.625, 0.0, 0.625, 0.25, 0.375, 0.25, 0.375, 0.25, 0.625, 0.25, 0.625, 0.5, 0.375, 0.5, 0.375, 0.5, 0.625, 0.5, 0.625, 0.75, 0.375, 0.75, 0.375, 0.75, 0.625, 0.75, 0.625, 1.0, 0.375, 1.0, 0.125, 0.5, 0.375, 0.5, 0.375, 0.75, 0.125, 0.75, 0.625, 0.5, 0.875, 0.5, 0.875, 0.75, 0.625, 0.75])
me_cube_052.materials.append(mat_parede)
me_cube_052.update()
me_cube_053 = bpy.data.meshes.new('Cube.053')
me_cube_053.from_pydata([(-1.0, -1.0, -1.0), (-1.0, -1.0, 1.0), (-1.0, 1.0, -1.0), (-1.0, 1.0, 1.0), (1.0, -1.0, -1.0), (1.0, -1.0, 1.0), (1.0, 1.0, -1.0), (1.0, 1.0, 1.0)], [], [(0, 1, 3, 2), (2, 3, 7, 6), (6, 7, 5, 4), (4, 5, 1, 0), (2, 6, 4, 0), (7, 3, 1, 5)])
_uv = me_cube_053.uv_layers.new(name='UVMap')
_uv.uv.foreach_set('vector', [0.375, 0.0, 0.625, 0.0, 0.625, 0.25, 0.375, 0.25, 0.375, 0.25, 0.625, 0.25, 0.625, 0.5, 0.375, 0.5, 0.375, 0.5, 0.625, 0.5, 0.625, 0.75, 0.375, 0.75, 0.375, 0.75, 0.625, 0.75, 0.625, 1.0, 0.375, 1.0, 0.125, 0.5, 0.375, 0.5, 0.375, 0.75, 0.125, 0.75, 0.625, 0.5, 0.875, 0.5, 0.875, 0.75, 0.625, 0.75])
me_cube_053.materials.append(mat_parede)
me_cube_053.update()
me_cube_054 = bpy.data.meshes.new('Cube.054')
me_cube_054.from_pydata([(-1.0, -1.0, -1.0), (-1.0, -1.0, 1.0), (-1.0, 1.0, -1.0), (-1.0, 1.0, 1.0), (1.0, -1.0, -1.0), (1.0, -1.0, 1.0), (1.0, 1.0, -1.0), (1.0, 1.0, 1.0)], [], [(0, 1, 3, 2), (2, 3, 7, 6), (6, 7, 5, 4), (4, 5, 1, 0), (2, 6, 4, 0), (7, 3, 1, 5)])
_uv = me_cube_054.uv_layers.new(name='UVMap')
_uv.uv.foreach_set('vector', [0.375, 0.0, 0.625, 0.0, 0.625, 0.25, 0.375, 0.25, 0.375, 0.25, 0.625, 0.25, 0.625, 0.5, 0.375, 0.5, 0.375, 0.5, 0.625, 0.5, 0.625, 0.75, 0.375, 0.75, 0.375, 0.75, 0.625, 0.75, 0.625, 1.0, 0.375, 1.0, 0.125, 0.5, 0.375, 0.5, 0.375, 0.75, 0.125, 0.75, 0.625, 0.5, 0.875, 0.5, 0.875, 0.75, 0.625, 0.75])
me_cube_054.materials.append(mat_parede)
me_cube_054.update()
me_cube_055 = bpy.data.meshes.new('Cube.055')
me_cube_055.from_pydata([(-1.0, -1.0, -1.0), (-1.0, -1.0, 1.0), (-1.0, 1.0, -1.0), (-1.0, 1.0, 1.0), (1.0, -1.0, -1.0), (1.0, -1.0, 1.0), (1.0, 1.0, -1.0), (1.0, 1.0, 1.0)], [], [(0, 1, 3, 2), (2, 3, 7, 6), (6, 7, 5, 4), (4, 5, 1, 0), (2, 6, 4, 0), (7, 3, 1, 5)])
_uv = me_cube_055.uv_layers.new(name='UVMap')
_uv.uv.foreach_set('vector', [0.375, 0.0, 0.625, 0.0, 0.625, 0.25, 0.375, 0.25, 0.375, 0.25, 0.625, 0.25, 0.625, 0.5, 0.375, 0.5, 0.375, 0.5, 0.625, 0.5, 0.625, 0.75, 0.375, 0.75, 0.375, 0.75, 0.625, 0.75, 0.625, 1.0, 0.375, 1.0, 0.125, 0.5, 0.375, 0.5, 0.375, 0.75, 0.125, 0.75, 0.625, 0.5, 0.875, 0.5, 0.875, 0.75, 0.625, 0.75])
me_cube_055.materials.append(mat_parede)
me_cube_055.update()
me_cube_056 = bpy.data.meshes.new('Cube.056')
me_cube_056.from_pydata([(-1.0, -1.0, -1.0), (-1.0, -1.0, 1.0), (-1.0, 1.0, -1.0), (-1.0, 1.0, 1.0), (1.0, -1.0, -1.0), (1.0, -1.0, 1.0), (1.0, 1.0, -1.0), (1.0, 1.0, 1.0)], [], [(0, 1, 3, 2), (2, 3, 7, 6), (6, 7, 5, 4), (4, 5, 1, 0), (2, 6, 4, 0), (7, 3, 1, 5)])
_uv = me_cube_056.uv_layers.new(name='UVMap')
_uv.uv.foreach_set('vector', [0.375, 0.0, 0.625, 0.0, 0.625, 0.25, 0.375, 0.25, 0.375, 0.25, 0.625, 0.25, 0.625, 0.5, 0.375, 0.5, 0.375, 0.5, 0.625, 0.5, 0.625, 0.75, 0.375, 0.75, 0.375, 0.75, 0.625, 0.75, 0.625, 1.0, 0.375, 1.0, 0.125, 0.5, 0.375, 0.5, 0.375, 0.75, 0.125, 0.75, 0.625, 0.5, 0.875, 0.5, 0.875, 0.75, 0.625, 0.75])
me_cube_056.materials.append(mat_parede)
me_cube_056.update()
me_cube_057 = bpy.data.meshes.new('Cube.057')
me_cube_057.from_pydata([(-1.0, -1.0, -1.0), (-1.0, -1.0, 1.0), (-1.0, 1.0, -1.0), (-1.0, 1.0, 1.0), (1.0, -1.0, -1.0), (1.0, -1.0, 1.0), (1.0, 1.0, -1.0), (1.0, 1.0, 1.0)], [], [(0, 1, 3, 2), (2, 3, 7, 6), (6, 7, 5, 4), (4, 5, 1, 0), (2, 6, 4, 0), (7, 3, 1, 5)])
_uv = me_cube_057.uv_layers.new(name='UVMap')
_uv.uv.foreach_set('vector', [0.375, 0.0, 0.625, 0.0, 0.625, 0.25, 0.375, 0.25, 0.375, 0.25, 0.625, 0.25, 0.625, 0.5, 0.375, 0.5, 0.375, 0.5, 0.625, 0.5, 0.625, 0.75, 0.375, 0.75, 0.375, 0.75, 0.625, 0.75, 0.625, 1.0, 0.375, 1.0, 0.125, 0.5, 0.375, 0.5, 0.375, 0.75, 0.125, 0.75, 0.625, 0.5, 0.875, 0.5, 0.875, 0.75, 0.625, 0.75])
me_cube_057.materials.append(mat_parede)
me_cube_057.update()
me_cube_058 = bpy.data.meshes.new('Cube.058')
me_cube_058.from_pydata([(-1.0, -1.0, -1.0), (-1.0, -1.0, 1.0), (-1.0, 1.0, -1.0), (-1.0, 1.0, 1.0), (1.0, -1.0, -1.0), (1.0, -1.0, 1.0), (1.0, 1.0, -1.0), (1.0, 1.0, 1.0)], [], [(0, 1, 3, 2), (2, 3, 7, 6), (6, 7, 5, 4), (4, 5, 1, 0), (2, 6, 4, 0), (7, 3, 1, 5)])
_uv = me_cube_058.uv_layers.new(name='UVMap')
_uv.uv.foreach_set('vector', [0.375, 0.0, 0.625, 0.0, 0.625, 0.25, 0.375, 0.25, 0.375, 0.25, 0.625, 0.25, 0.625, 0.5, 0.375, 0.5, 0.375, 0.5, 0.625, 0.5, 0.625, 0.75, 0.375, 0.75, 0.375, 0.75, 0.625, 0.75, 0.625, 1.0, 0.375, 1.0, 0.125, 0.5, 0.375, 0.5, 0.375, 0.75, 0.125, 0.75, 0.625, 0.5, 0.875, 0.5, 0.875, 0.75, 0.625, 0.75])
me_cube_058.materials.append(mat_parede)
me_cube_058.update()
me_cube_059 = bpy.data.meshes.new('Cube.059')
me_cube_059.from_pydata([(-1.0, -1.0, -1.0), (-1.0, -1.0, 1.0), (-1.0, 1.0, -1.0), (-1.0, 1.0, 1.0), (1.0, -1.0, -1.0), (1.0, -1.0, 1.0), (1.0, 1.0, -1.0), (1.0, 1.0, 1.0)], [], [(0, 1, 3, 2), (2, 3, 7, 6), (6, 7, 5, 4), (4, 5, 1, 0), (2, 6, 4, 0), (7, 3, 1, 5)])
_uv = me_cube_059.uv_layers.new(name='UVMap')
_uv.uv.foreach_set('vector', [0.375, 0.0, 0.625, 0.0, 0.625, 0.25, 0.375, 0.25, 0.375, 0.25, 0.625, 0.25, 0.625, 0.5, 0.375, 0.5, 0.375, 0.5, 0.625, 0.5, 0.625, 0.75, 0.375, 0.75, 0.375, 0.75, 0.625, 0.75, 0.625, 1.0, 0.375, 1.0, 0.125, 0.5, 0.375, 0.5, 0.375, 0.75, 0.125, 0.75, 0.625, 0.5, 0.875, 0.5, 0.875, 0.75, 0.625, 0.75])
me_cube_059.materials.append(mat_parede)
me_cube_059.update()
me_cube_060 = bpy.data.meshes.new('Cube.060')
me_cube_060.from_pydata([(-1.0, -1.0, -1.0), (-1.0, -1.0, 1.0), (-1.0, 1.0, -1.0), (-1.0, 1.0, 1.0), (1.0, -1.0, -1.0), (1.0, -1.0, 1.0), (1.0, 1.0, -1.0), (1.0, 1.0, 1.0)], [], [(0, 1, 3, 2), (2, 3, 7, 6), (6, 7, 5, 4), (4, 5, 1, 0), (2, 6, 4, 0), (7, 3, 1, 5)])
_uv = me_cube_060.uv_layers.new(name='UVMap')
_uv.uv.foreach_set('vector', [0.375, 0.0, 0.625, 0.0, 0.625, 0.25, 0.375, 0.25, 0.375, 0.25, 0.625, 0.25, 0.625, 0.5, 0.375, 0.5, 0.375, 0.5, 0.625, 0.5, 0.625, 0.75, 0.375, 0.75, 0.375, 0.75, 0.625, 0.75, 0.625, 1.0, 0.375, 1.0, 0.125, 0.5, 0.375, 0.5, 0.375, 0.75, 0.125, 0.75, 0.625, 0.5, 0.875, 0.5, 0.875, 0.75, 0.625, 0.75])
me_cube_060.materials.append(mat_parede)
me_cube_060.update()
me_cube_061 = bpy.data.meshes.new('Cube.061')
me_cube_061.from_pydata([(-1.0, -1.0, -1.0), (-1.0, -1.0, 1.0), (-1.0, 1.0, -1.0), (-1.0, 1.0, 1.0), (1.0, -1.0, -1.0), (1.0, -1.0, 1.0), (1.0, 1.0, -1.0), (1.0, 1.0, 1.0)], [], [(0, 1, 3, 2), (2, 3, 7, 6), (6, 7, 5, 4), (4, 5, 1, 0), (2, 6, 4, 0), (7, 3, 1, 5)])
_uv = me_cube_061.uv_layers.new(name='UVMap')
_uv.uv.foreach_set('vector', [0.375, 0.0, 0.625, 0.0, 0.625, 0.25, 0.375, 0.25, 0.375, 0.25, 0.625, 0.25, 0.625, 0.5, 0.375, 0.5, 0.375, 0.5, 0.625, 0.5, 0.625, 0.75, 0.375, 0.75, 0.375, 0.75, 0.625, 0.75, 0.625, 1.0, 0.375, 1.0, 0.125, 0.5, 0.375, 0.5, 0.375, 0.75, 0.125, 0.75, 0.625, 0.5, 0.875, 0.5, 0.875, 0.75, 0.625, 0.75])
me_cube_061.materials.append(mat_parede)
me_cube_061.update()
me_cube_062 = bpy.data.meshes.new('Cube.062')
me_cube_062.from_pydata([(-1.0, -1.0, -1.0), (-1.0, -1.0, 1.0), (-1.0, 1.0, -1.0), (-1.0, 1.0, 1.0), (1.0, -1.0, -1.0), (1.0, -1.0, 1.0), (1.0, 1.0, -1.0), (1.0, 1.0, 1.0)], [], [(0, 1, 3, 2), (2, 3, 7, 6), (6, 7, 5, 4), (4, 5, 1, 0), (2, 6, 4, 0), (7, 3, 1, 5)])
_uv = me_cube_062.uv_layers.new(name='UVMap')
_uv.uv.foreach_set('vector', [0.375, 0.0, 0.625, 0.0, 0.625, 0.25, 0.375, 0.25, 0.375, 0.25, 0.625, 0.25, 0.625, 0.5, 0.375, 0.5, 0.375, 0.5, 0.625, 0.5, 0.625, 0.75, 0.375, 0.75, 0.375, 0.75, 0.625, 0.75, 0.625, 1.0, 0.375, 1.0, 0.125, 0.5, 0.375, 0.5, 0.375, 0.75, 0.125, 0.75, 0.625, 0.5, 0.875, 0.5, 0.875, 0.75, 0.625, 0.75])
me_cube_062.materials.append(mat_parede)
me_cube_062.update()
me_cube_063 = bpy.data.meshes.new('Cube.063')
me_cube_063.from_pydata([(-1.0, -1.0, -1.0), (-1.0, -1.0, 1.0), (-1.0, 1.0, -1.0), (-1.0, 1.0, 1.0), (1.0, -1.0, -1.0), (1.0, -1.0, 1.0), (1.0, 1.0, -1.0), (1.0, 1.0, 1.0)], [], [(0, 1, 3, 2), (2, 3, 7, 6), (6, 7, 5, 4), (4, 5, 1, 0), (2, 6, 4, 0), (7, 3, 1, 5)])
_uv = me_cube_063.uv_layers.new(name='UVMap')
_uv.uv.foreach_set('vector', [0.375, 0.0, 0.625, 0.0, 0.625, 0.25, 0.375, 0.25, 0.375, 0.25, 0.625, 0.25, 0.625, 0.5, 0.375, 0.5, 0.375, 0.5, 0.625, 0.5, 0.625, 0.75, 0.375, 0.75, 0.375, 0.75, 0.625, 0.75, 0.625, 1.0, 0.375, 1.0, 0.125, 0.5, 0.375, 0.5, 0.375, 0.75, 0.125, 0.75, 0.625, 0.5, 0.875, 0.5, 0.875, 0.75, 0.625, 0.75])
me_cube_063.materials.append(mat_parede)
me_cube_063.update()
me_cube_064 = bpy.data.meshes.new('Cube.064')
me_cube_064.from_pydata([(-1.0, -1.0, -1.0), (-1.0, -1.0, 1.0), (-1.0, 1.0, -1.0), (-1.0, 1.0, 1.0), (1.0, -1.0, -1.0), (1.0, -1.0, 1.0), (1.0, 1.0, -1.0), (1.0, 1.0, 1.0)], [], [(0, 1, 3, 2), (2, 3, 7, 6), (6, 7, 5, 4), (4, 5, 1, 0), (2, 6, 4, 0), (7, 3, 1, 5)])
_uv = me_cube_064.uv_layers.new(name='UVMap')
_uv.uv.foreach_set('vector', [0.375, 0.0, 0.625, 0.0, 0.625, 0.25, 0.375, 0.25, 0.375, 0.25, 0.625, 0.25, 0.625, 0.5, 0.375, 0.5, 0.375, 0.5, 0.625, 0.5, 0.625, 0.75, 0.375, 0.75, 0.375, 0.75, 0.625, 0.75, 0.625, 1.0, 0.375, 1.0, 0.125, 0.5, 0.375, 0.5, 0.375, 0.75, 0.125, 0.75, 0.625, 0.5, 0.875, 0.5, 0.875, 0.75, 0.625, 0.75])
me_cube_064.materials.append(mat_parede)
me_cube_064.update()
me_cube_065 = bpy.data.meshes.new('Cube.065')
me_cube_065.from_pydata([(-1.0, -1.0, -1.0), (-1.0, -1.0, 1.0), (-1.0, 1.0, -1.0), (-1.0, 1.0, 1.0), (1.0, -1.0, -1.0), (1.0, -1.0, 1.0), (1.0, 1.0, -1.0), (1.0, 1.0, 1.0)], [], [(0, 1, 3, 2), (2, 3, 7, 6), (6, 7, 5, 4), (4, 5, 1, 0), (2, 6, 4, 0), (7, 3, 1, 5)])
_uv = me_cube_065.uv_layers.new(name='UVMap')
_uv.uv.foreach_set('vector', [0.375, 0.0, 0.625, 0.0, 0.625, 0.25, 0.375, 0.25, 0.375, 0.25, 0.625, 0.25, 0.625, 0.5, 0.375, 0.5, 0.375, 0.5, 0.625, 0.5, 0.625, 0.75, 0.375, 0.75, 0.375, 0.75, 0.625, 0.75, 0.625, 1.0, 0.375, 1.0, 0.125, 0.5, 0.375, 0.5, 0.375, 0.75, 0.125, 0.75, 0.625, 0.5, 0.875, 0.5, 0.875, 0.75, 0.625, 0.75])
me_cube_065.materials.append(mat_parede)
me_cube_065.update()
me_cube_066 = bpy.data.meshes.new('Cube.066')
me_cube_066.from_pydata([(-1.0, -1.0, -1.0), (-1.0, -1.0, 1.0), (-1.0, 1.0, -1.0), (-1.0, 1.0, 1.0), (1.0, -1.0, -1.0), (1.0, -1.0, 1.0), (1.0, 1.0, -1.0), (1.0, 1.0, 1.0)], [], [(0, 1, 3, 2), (2, 3, 7, 6), (6, 7, 5, 4), (4, 5, 1, 0), (2, 6, 4, 0), (7, 3, 1, 5)])
_uv = me_cube_066.uv_layers.new(name='UVMap')
_uv.uv.foreach_set('vector', [0.375, 0.0, 0.625, 0.0, 0.625, 0.25, 0.375, 0.25, 0.375, 0.25, 0.625, 0.25, 0.625, 0.5, 0.375, 0.5, 0.375, 0.5, 0.625, 0.5, 0.625, 0.75, 0.375, 0.75, 0.375, 0.75, 0.625, 0.75, 0.625, 1.0, 0.375, 1.0, 0.125, 0.5, 0.375, 0.5, 0.375, 0.75, 0.125, 0.75, 0.625, 0.5, 0.875, 0.5, 0.875, 0.75, 0.625, 0.75])
me_cube_066.materials.append(mat_parede)
me_cube_066.update()
me_cube_067 = bpy.data.meshes.new('Cube.067')
me_cube_067.from_pydata([(-1.0, -1.0, -1.0), (-1.0, -1.0, 1.0), (-1.0, 1.0, -1.0), (-1.0, 1.0, 1.0), (1.0, -1.0, -1.0), (1.0, -1.0, 1.0), (1.0, 1.0, -1.0), (1.0, 1.0, 1.0)], [], [(0, 1, 3, 2), (2, 3, 7, 6), (6, 7, 5, 4), (4, 5, 1, 0), (2, 6, 4, 0), (7, 3, 1, 5)])
_uv = me_cube_067.uv_layers.new(name='UVMap')
_uv.uv.foreach_set('vector', [0.375, 0.0, 0.625, 0.0, 0.625, 0.25, 0.375, 0.25, 0.375, 0.25, 0.625, 0.25, 0.625, 0.5, 0.375, 0.5, 0.375, 0.5, 0.625, 0.5, 0.625, 0.75, 0.375, 0.75, 0.375, 0.75, 0.625, 0.75, 0.625, 1.0, 0.375, 1.0, 0.125, 0.5, 0.375, 0.5, 0.375, 0.75, 0.125, 0.75, 0.625, 0.5, 0.875, 0.5, 0.875, 0.75, 0.625, 0.75])
me_cube_067.materials.append(mat_parede)
me_cube_067.update()
me_cube_068 = bpy.data.meshes.new('Cube.068')
me_cube_068.from_pydata([(-1.0, -1.0, -1.0), (-1.0, -1.0, 1.0), (-1.0, 1.0, -1.0), (-1.0, 1.0, 1.0), (1.0, -1.0, -1.0), (1.0, -1.0, 1.0), (1.0, 1.0, -1.0), (1.0, 1.0, 1.0)], [], [(0, 1, 3, 2), (2, 3, 7, 6), (6, 7, 5, 4), (4, 5, 1, 0), (2, 6, 4, 0), (7, 3, 1, 5)])
_uv = me_cube_068.uv_layers.new(name='UVMap')
_uv.uv.foreach_set('vector', [0.375, 0.0, 0.625, 0.0, 0.625, 0.25, 0.375, 0.25, 0.375, 0.25, 0.625, 0.25, 0.625, 0.5, 0.375, 0.5, 0.375, 0.5, 0.625, 0.5, 0.625, 0.75, 0.375, 0.75, 0.375, 0.75, 0.625, 0.75, 0.625, 1.0, 0.375, 1.0, 0.125, 0.5, 0.375, 0.5, 0.375, 0.75, 0.125, 0.75, 0.625, 0.5, 0.875, 0.5, 0.875, 0.75, 0.625, 0.75])
me_cube_068.materials.append(mat_parede)
me_cube_068.update()
me_cube_069 = bpy.data.meshes.new('Cube.069')
me_cube_069.from_pydata([(-1.0, -1.0, -1.0), (-1.0, -1.0, 1.0), (-1.0, 1.0, -1.0), (-1.0, 1.0, 1.0), (1.0, -1.0, -1.0), (1.0, -1.0, 1.0), (1.0, 1.0, -1.0), (1.0, 1.0, 1.0)], [], [(0, 1, 3, 2), (2, 3, 7, 6), (6, 7, 5, 4), (4, 5, 1, 0), (2, 6, 4, 0), (7, 3, 1, 5)])
_uv = me_cube_069.uv_layers.new(name='UVMap')
_uv.uv.foreach_set('vector', [0.375, 0.0, 0.625, 0.0, 0.625, 0.25, 0.375, 0.25, 0.375, 0.25, 0.625, 0.25, 0.625, 0.5, 0.375, 0.5, 0.375, 0.5, 0.625, 0.5, 0.625, 0.75, 0.375, 0.75, 0.375, 0.75, 0.625, 0.75, 0.625, 1.0, 0.375, 1.0, 0.125, 0.5, 0.375, 0.5, 0.375, 0.75, 0.125, 0.75, 0.625, 0.5, 0.875, 0.5, 0.875, 0.75, 0.625, 0.75])
me_cube_069.materials.append(mat_parede)
me_cube_069.update()
me_cube_070 = bpy.data.meshes.new('Cube.070')
me_cube_070.from_pydata([(-1.0, -1.0, -1.0), (-1.0, -1.0, 1.0), (-1.0, 1.0, -1.0), (-1.0, 1.0, 1.0), (1.0, -1.0, -1.0), (1.0, -1.0, 1.0), (1.0, 1.0, -1.0), (1.0, 1.0, 1.0)], [], [(0, 1, 3, 2), (2, 3, 7, 6), (6, 7, 5, 4), (4, 5, 1, 0), (2, 6, 4, 0), (7, 3, 1, 5)])
_uv = me_cube_070.uv_layers.new(name='UVMap')
_uv.uv.foreach_set('vector', [0.375, 0.0, 0.625, 0.0, 0.625, 0.25, 0.375, 0.25, 0.375, 0.25, 0.625, 0.25, 0.625, 0.5, 0.375, 0.5, 0.375, 0.5, 0.625, 0.5, 0.625, 0.75, 0.375, 0.75, 0.375, 0.75, 0.625, 0.75, 0.625, 1.0, 0.375, 1.0, 0.125, 0.5, 0.375, 0.5, 0.375, 0.75, 0.125, 0.75, 0.625, 0.5, 0.875, 0.5, 0.875, 0.75, 0.625, 0.75])
me_cube_070.materials.append(mat_parede)
me_cube_070.update()
me_cube_071 = bpy.data.meshes.new('Cube.071')
me_cube_071.from_pydata([(-1.0, -1.0, -1.0), (-1.0, -1.0, 1.0), (-1.0, 1.0, -1.0), (-1.0, 1.0, 1.0), (1.0, -1.0, -1.0), (1.0, -1.0, 1.0), (1.0, 1.0, -1.0), (1.0, 1.0, 1.0)], [], [(0, 1, 3, 2), (2, 3, 7, 6), (6, 7, 5, 4), (4, 5, 1, 0), (2, 6, 4, 0), (7, 3, 1, 5)])
_uv = me_cube_071.uv_layers.new(name='UVMap')
_uv.uv.foreach_set('vector', [0.375, 0.0, 0.625, 0.0, 0.625, 0.25, 0.375, 0.25, 0.375, 0.25, 0.625, 0.25, 0.625, 0.5, 0.375, 0.5, 0.375, 0.5, 0.625, 0.5, 0.625, 0.75, 0.375, 0.75, 0.375, 0.75, 0.625, 0.75, 0.625, 1.0, 0.375, 1.0, 0.125, 0.5, 0.375, 0.5, 0.375, 0.75, 0.125, 0.75, 0.625, 0.5, 0.875, 0.5, 0.875, 0.75, 0.625, 0.75])
me_cube_071.materials.append(mat_parede)
me_cube_071.update()
me_cube_072 = bpy.data.meshes.new('Cube.072')
me_cube_072.from_pydata([(-1.0, -1.0, -1.0), (-1.0, -1.0, 1.0), (-1.0, 1.0, -1.0), (-1.0, 1.0, 1.0), (1.0, -1.0, -1.0), (1.0, -1.0, 1.0), (1.0, 1.0, -1.0), (1.0, 1.0, 1.0)], [], [(0, 1, 3, 2), (2, 3, 7, 6), (6, 7, 5, 4), (4, 5, 1, 0), (2, 6, 4, 0), (7, 3, 1, 5)])
_uv = me_cube_072.uv_layers.new(name='UVMap')
_uv.uv.foreach_set('vector', [0.375, 0.0, 0.625, 0.0, 0.625, 0.25, 0.375, 0.25, 0.375, 0.25, 0.625, 0.25, 0.625, 0.5, 0.375, 0.5, 0.375, 0.5, 0.625, 0.5, 0.625, 0.75, 0.375, 0.75, 0.375, 0.75, 0.625, 0.75, 0.625, 1.0, 0.375, 1.0, 0.125, 0.5, 0.375, 0.5, 0.375, 0.75, 0.125, 0.75, 0.625, 0.5, 0.875, 0.5, 0.875, 0.75, 0.625, 0.75])
me_cube_072.materials.append(mat_parede)
me_cube_072.update()
me_cube_073 = bpy.data.meshes.new('Cube.073')
me_cube_073.from_pydata([(-1.0, -1.0, -1.0), (-1.0, -1.0, 1.0), (-1.0, 1.0, -1.0), (-1.0, 1.0, 1.0), (1.0, -1.0, -1.0), (1.0, -1.0, 1.0), (1.0, 1.0, -1.0), (1.0, 1.0, 1.0)], [], [(0, 1, 3, 2), (2, 3, 7, 6), (6, 7, 5, 4), (4, 5, 1, 0), (2, 6, 4, 0), (7, 3, 1, 5)])
_uv = me_cube_073.uv_layers.new(name='UVMap')
_uv.uv.foreach_set('vector', [0.375, 0.0, 0.625, 0.0, 0.625, 0.25, 0.375, 0.25, 0.375, 0.25, 0.625, 0.25, 0.625, 0.5, 0.375, 0.5, 0.375, 0.5, 0.625, 0.5, 0.625, 0.75, 0.375, 0.75, 0.375, 0.75, 0.625, 0.75, 0.625, 1.0, 0.375, 1.0, 0.125, 0.5, 0.375, 0.5, 0.375, 0.75, 0.125, 0.75, 0.625, 0.5, 0.875, 0.5, 0.875, 0.75, 0.625, 0.75])
me_cube_073.materials.append(mat_parede)
me_cube_073.update()
me_cube_074 = bpy.data.meshes.new('Cube.074')
me_cube_074.from_pydata([(-1.0, -1.0, -1.0), (-1.0, -1.0, 1.0), (-1.0, 1.0, -1.0), (-1.0, 1.0, 1.0), (1.0, -1.0, -1.0), (1.0, -1.0, 1.0), (1.0, 1.0, -1.0), (1.0, 1.0, 1.0)], [], [(0, 1, 3, 2), (2, 3, 7, 6), (6, 7, 5, 4), (4, 5, 1, 0), (2, 6, 4, 0), (7, 3, 1, 5)])
_uv = me_cube_074.uv_layers.new(name='UVMap')
_uv.uv.foreach_set('vector', [0.375, 0.0, 0.625, 0.0, 0.625, 0.25, 0.375, 0.25, 0.375, 0.25, 0.625, 0.25, 0.625, 0.5, 0.375, 0.5, 0.375, 0.5, 0.625, 0.5, 0.625, 0.75, 0.375, 0.75, 0.375, 0.75, 0.625, 0.75, 0.625, 1.0, 0.375, 1.0, 0.125, 0.5, 0.375, 0.5, 0.375, 0.75, 0.125, 0.75, 0.625, 0.5, 0.875, 0.5, 0.875, 0.75, 0.625, 0.75])
me_cube_074.materials.append(mat_parede)
me_cube_074.update()
me_cube_075 = bpy.data.meshes.new('Cube.075')
me_cube_075.from_pydata([(-1.0, -1.0, -1.0), (-1.0, -1.0, 1.0), (-1.0, 1.0, -1.0), (-1.0, 1.0, 1.0), (1.0, -1.0, -1.0), (1.0, -1.0, 1.0), (1.0, 1.0, -1.0), (1.0, 1.0, 1.0)], [], [(0, 1, 3, 2), (2, 3, 7, 6), (6, 7, 5, 4), (4, 5, 1, 0), (2, 6, 4, 0), (7, 3, 1, 5)])
_uv = me_cube_075.uv_layers.new(name='UVMap')
_uv.uv.foreach_set('vector', [0.375, 0.0, 0.625, 0.0, 0.625, 0.25, 0.375, 0.25, 0.375, 0.25, 0.625, 0.25, 0.625, 0.5, 0.375, 0.5, 0.375, 0.5, 0.625, 0.5, 0.625, 0.75, 0.375, 0.75, 0.375, 0.75, 0.625, 0.75, 0.625, 1.0, 0.375, 1.0, 0.125, 0.5, 0.375, 0.5, 0.375, 0.75, 0.125, 0.75, 0.625, 0.5, 0.875, 0.5, 0.875, 0.75, 0.625, 0.75])
me_cube_075.materials.append(mat_parede)
me_cube_075.update()
me_cube_076 = bpy.data.meshes.new('Cube.076')
me_cube_076.from_pydata([(-1.0, -1.0, -1.0), (-1.0, -1.0, 1.0), (-1.0, 1.0, -1.0), (-1.0, 1.0, 1.0), (1.0, -1.0, -1.0), (1.0, -1.0, 1.0), (1.0, 1.0, -1.0), (1.0, 1.0, 1.0)], [], [(0, 1, 3, 2), (2, 3, 7, 6), (6, 7, 5, 4), (4, 5, 1, 0), (2, 6, 4, 0), (7, 3, 1, 5)])
_uv = me_cube_076.uv_layers.new(name='UVMap')
_uv.uv.foreach_set('vector', [0.375, 0.0, 0.625, 0.0, 0.625, 0.25, 0.375, 0.25, 0.375, 0.25, 0.625, 0.25, 0.625, 0.5, 0.375, 0.5, 0.375, 0.5, 0.625, 0.5, 0.625, 0.75, 0.375, 0.75, 0.375, 0.75, 0.625, 0.75, 0.625, 1.0, 0.375, 1.0, 0.125, 0.5, 0.375, 0.5, 0.375, 0.75, 0.125, 0.75, 0.625, 0.5, 0.875, 0.5, 0.875, 0.75, 0.625, 0.75])
me_cube_076.materials.append(mat_parede)
me_cube_076.update()
me_cube_077 = bpy.data.meshes.new('Cube.077')
me_cube_077.from_pydata([(-1.0, -1.0, -1.0), (-1.0, -1.0, 1.0), (-1.0, 1.0, -1.0), (-1.0, 1.0, 1.0), (1.0, -1.0, -1.0), (1.0, -1.0, 1.0), (1.0, 1.0, -1.0), (1.0, 1.0, 1.0)], [], [(0, 1, 3, 2), (2, 3, 7, 6), (6, 7, 5, 4), (4, 5, 1, 0), (2, 6, 4, 0), (7, 3, 1, 5)])
_uv = me_cube_077.uv_layers.new(name='UVMap')
_uv.uv.foreach_set('vector', [0.375, 0.0, 0.625, 0.0, 0.625, 0.25, 0.375, 0.25, 0.375, 0.25, 0.625, 0.25, 0.625, 0.5, 0.375, 0.5, 0.375, 0.5, 0.625, 0.5, 0.625, 0.75, 0.375, 0.75, 0.375, 0.75, 0.625, 0.75, 0.625, 1.0, 0.375, 1.0, 0.125, 0.5, 0.375, 0.5, 0.375, 0.75, 0.125, 0.75, 0.625, 0.5, 0.875, 0.5, 0.875, 0.75, 0.625, 0.75])
me_cube_077.materials.append(mat_parede)
me_cube_077.update()
me_cube_078 = bpy.data.meshes.new('Cube.078')
me_cube_078.from_pydata([(-1.0, -1.0, -1.0), (-1.0, -1.0, 1.0), (-1.0, 1.0, -1.0), (-1.0, 1.0, 1.0), (1.0, -1.0, -1.0), (1.0, -1.0, 1.0), (1.0, 1.0, -1.0), (1.0, 1.0, 1.0)], [], [(0, 1, 3, 2), (2, 3, 7, 6), (6, 7, 5, 4), (4, 5, 1, 0), (2, 6, 4, 0), (7, 3, 1, 5)])
_uv = me_cube_078.uv_layers.new(name='UVMap')
_uv.uv.foreach_set('vector', [0.375, 0.0, 0.625, 0.0, 0.625, 0.25, 0.375, 0.25, 0.375, 0.25, 0.625, 0.25, 0.625, 0.5, 0.375, 0.5, 0.375, 0.5, 0.625, 0.5, 0.625, 0.75, 0.375, 0.75, 0.375, 0.75, 0.625, 0.75, 0.625, 1.0, 0.375, 1.0, 0.125, 0.5, 0.375, 0.5, 0.375, 0.75, 0.125, 0.75, 0.625, 0.5, 0.875, 0.5, 0.875, 0.75, 0.625, 0.75])
me_cube_078.materials.append(mat_parede)
me_cube_078.update()
me_cube_079 = bpy.data.meshes.new('Cube.079')
me_cube_079.from_pydata([(-1.0, -1.0, -1.0), (-1.0, -1.0, 1.0), (-1.0, 1.0, -1.0), (-1.0, 1.0, 1.0), (1.0, -1.0, -1.0), (1.0, -1.0, 1.0), (1.0, 1.0, -1.0), (1.0, 1.0, 1.0)], [], [(0, 1, 3, 2), (2, 3, 7, 6), (6, 7, 5, 4), (4, 5, 1, 0), (2, 6, 4, 0), (7, 3, 1, 5)])
_uv = me_cube_079.uv_layers.new(name='UVMap')
_uv.uv.foreach_set('vector', [0.375, 0.0, 0.625, 0.0, 0.625, 0.25, 0.375, 0.25, 0.375, 0.25, 0.625, 0.25, 0.625, 0.5, 0.375, 0.5, 0.375, 0.5, 0.625, 0.5, 0.625, 0.75, 0.375, 0.75, 0.375, 0.75, 0.625, 0.75, 0.625, 1.0, 0.375, 1.0, 0.125, 0.5, 0.375, 0.5, 0.375, 0.75, 0.125, 0.75, 0.625, 0.5, 0.875, 0.5, 0.875, 0.75, 0.625, 0.75])
me_cube_079.materials.append(mat_madeira)
me_cube_079.update()
me_cube_080 = bpy.data.meshes.new('Cube.080')
me_cube_080.from_pydata([(-1.0, -1.0, -1.0), (-1.0, -1.0, 1.0), (-1.0, 1.0, -1.0), (-1.0, 1.0, 1.0), (1.0, -1.0, -1.0), (1.0, -1.0, 1.0), (1.0, 1.0, -1.0), (1.0, 1.0, 1.0)], [], [(0, 1, 3, 2), (2, 3, 7, 6), (6, 7, 5, 4), (4, 5, 1, 0), (2, 6, 4, 0), (7, 3, 1, 5)])
_uv = me_cube_080.uv_layers.new(name='UVMap')
_uv.uv.foreach_set('vector', [0.375, 0.0, 0.625, 0.0, 0.625, 0.25, 0.375, 0.25, 0.375, 0.25, 0.625, 0.25, 0.625, 0.5, 0.375, 0.5, 0.375, 0.5, 0.625, 0.5, 0.625, 0.75, 0.375, 0.75, 0.375, 0.75, 0.625, 0.75, 0.625, 1.0, 0.375, 1.0, 0.125, 0.5, 0.375, 0.5, 0.375, 0.75, 0.125, 0.75, 0.625, 0.5, 0.875, 0.5, 0.875, 0.75, 0.625, 0.75])
me_cube_080.materials.append(mat_material_004)
me_cube_080.update()
me_cube_081 = bpy.data.meshes.new('Cube.081')
me_cube_081.from_pydata([(-1.0, -1.0, -1.0), (-1.0, -1.0, 1.0), (-1.0, 1.0, -1.0), (-1.0, 1.0, 1.0), (1.0, -1.0, -1.0), (1.0, -1.0, 1.0), (1.0, 1.0, -1.0), (1.0, 1.0, 1.0)], [], [(0, 1, 3, 2), (2, 3, 7, 6), (6, 7, 5, 4), (4, 5, 1, 0), (2, 6, 4, 0), (7, 3, 1, 5)])
_uv = me_cube_081.uv_layers.new(name='UVMap')
_uv.uv.foreach_set('vector', [0.375, 0.0, 0.625, 0.0, 0.625, 0.25, 0.375, 0.25, 0.375, 0.25, 0.625, 0.25, 0.625, 0.5, 0.375, 0.5, 0.375, 0.5, 0.625, 0.5, 0.625, 0.75, 0.375, 0.75, 0.375, 0.75, 0.625, 0.75, 0.625, 1.0, 0.375, 1.0, 0.125, 0.5, 0.375, 0.5, 0.375, 0.75, 0.125, 0.75, 0.625, 0.5, 0.875, 0.5, 0.875, 0.75, 0.625, 0.75])
me_cube_081.materials.append(mat_material_005)
me_cube_081.update()
me_cube = bpy.data.meshes.new('Cube')
me_cube.from_pydata([(-1.0, -1.215, 0.9464), (-1.0, -1.215, 2.745), (-1.0, 1.0, -1.189), (-1.0, 1.0, -0.7413), (1.0, -1.215, 0.9464), (1.0, -1.215, 2.745), (1.0, 1.0, -1.189), (1.0, 1.0, -0.9073)], [], [(0, 1, 3, 2), (2, 3, 7, 6), (6, 7, 5, 4), (4, 5, 1, 0), (2, 6, 4, 0), (7, 3, 1, 5)])
_uv = me_cube.uv_layers.new(name='UVMap')
_uv.uv.foreach_set('vector', [0.375, 0.0, 0.625, 0.0, 0.625, 0.25, 0.375, 0.25, 0.375, 0.25, 0.625, 0.25, 0.625, 0.5, 0.375, 0.5, 0.375, 0.5, 0.625, 0.5, 0.625, 0.75, 0.375, 0.75, 0.375, 0.75, 0.625, 0.75, 0.625, 1.0, 0.375, 1.0, 0.125, 0.5, 0.375, 0.5, 0.375, 0.75, 0.125, 0.75, 0.625, 0.5, 0.875, 0.5, 0.875, 0.75, 0.625, 0.75])
me_cube.materials.append(mat_telhado)
me_cube.update()
me_cube_082 = bpy.data.meshes.new('Cube.082')
me_cube_082.from_pydata([(-1.0, -1.215, 0.9464), (-1.0, -1.215, 2.745), (-1.0, 1.0, -1.627), (-1.0, 1.0, -1.342), (1.0, -1.215, 0.9464), (1.0, -1.215, 2.745), (1.0, 1.0, -1.627), (1.0, 1.0, -1.508)], [], [(0, 1, 3, 2), (2, 3, 7, 6), (6, 7, 5, 4), (4, 5, 1, 0), (2, 6, 4, 0), (7, 3, 1, 5)])
_uv = me_cube_082.uv_layers.new(name='UVMap')
_uv.uv.foreach_set('vector', [0.375, 0.0, 0.625, 0.0, 0.625, 0.25, 0.375, 0.25, 0.375, 0.25, 0.625, 0.25, 0.625, 0.5, 0.375, 0.5, 0.375, 0.5, 0.625, 0.5, 0.625, 0.75, 0.375, 0.75, 0.375, 0.75, 0.625, 0.75, 0.625, 1.0, 0.375, 1.0, 0.125, 0.5, 0.375, 0.5, 0.375, 0.75, 0.125, 0.75, 0.625, 0.5, 0.875, 0.5, 0.875, 0.75, 0.625, 0.75])
me_cube_082.materials.append(mat_telhado)
me_cube_082.update()
me_plane = bpy.data.meshes.new('Plane')
me_plane.from_pydata([(0.4076, -1.0, 0.007733), (0.7589, -0.3607, 0.01042), (0.368, 1.0, 0.007515), (0.7695, 0.1506, -0.0181)], [], [(0, 1, 3, 2)])
_uv = me_plane.uv_layers.new(name='UVMap')
_uv.uv.foreach_set('vector', [0.0, 0.0, 1.0, 0.0, 1.0, 1.0, 0.0, 1.0])
me_plane.materials.append(mat_telhado)
me_plane.update()
me_plane_001 = bpy.data.meshes.new('Plane.001')
me_plane_001.from_pydata([(0.4076, -1.0, 0.007733), (0.7589, -0.3607, 0.01042), (0.368, 1.0, 0.007515), (0.7695, 0.1506, -0.0181)], [], [(0, 1, 3, 2)])
_uv = me_plane_001.uv_layers.new(name='UVMap')
_uv.uv.foreach_set('vector', [0.0, 0.0, 1.0, 0.0, 1.0, 1.0, 0.0, 1.0])
me_plane_001.materials.append(mat_telhado)
me_plane_001.update()

# ---- objects
ob_light = bpy.data.objects.new('Light', light_light)
ob_camera = bpy.data.objects.new('Camera', cam_camera)
ob_cube = bpy.data.objects.new('Cube', me_cube_001)
ob_cube_002 = bpy.data.objects.new('Cube.002', me_cube_003)
ob_cube_003 = bpy.data.objects.new('Cube.003', me_cube_004)
ob_cube_004 = bpy.data.objects.new('Cube.004', me_cube_005)
ob_cube_006 = bpy.data.objects.new('Cube.006', me_cube_007)
ob_cube_007 = bpy.data.objects.new('Cube.007', me_cube_008)
ob_cube_009 = bpy.data.objects.new('Cube.009', me_cube_010)
ob_wall = bpy.data.objects.new('wall', me_cube_014)
ob_cube_013 = bpy.data.objects.new('Cube.013', me_cube_015)
ob_cube_014 = bpy.data.objects.new('Cube.014', me_cube_016)
ob_cube_008 = bpy.data.objects.new('Cube.008', me_cube_018)
ob_plane = bpy.data.objects.new('Plane', me_plane_002)
ob_cube_001 = bpy.data.objects.new('Cube.001', me_cube_002)
ob_wall_001 = bpy.data.objects.new('wall.001', me_cube_009)
ob_wall_002 = bpy.data.objects.new('wall.002', me_cube_011)
ob_wall_003 = bpy.data.objects.new('wall.003', me_cube_020)
ob_wall_004 = bpy.data.objects.new('wall.004', me_cube_021)
ob_wall_005 = bpy.data.objects.new('wall.005', me_cube_022)
ob_wall_006 = bpy.data.objects.new('wall.006', me_cube_023)
ob_wall_007 = bpy.data.objects.new('wall.007', me_cube_024)
ob_wall_008 = bpy.data.objects.new('wall.008', me_cube_025)
ob_wall_011 = bpy.data.objects.new('wall.011', me_cube_028)
ob_wall_013 = bpy.data.objects.new('wall.013', me_cube_030)
ob_wall_014 = bpy.data.objects.new('wall.014', me_cube_031)
ob_wall_015 = bpy.data.objects.new('wall.015', me_cube_032)
ob_wall_016 = bpy.data.objects.new('wall.016', me_cube_033)
ob_wall_028 = bpy.data.objects.new('wall.028', me_cube_045)
ob_wall_029 = bpy.data.objects.new('wall.029', me_cube_046)
ob_wall_030 = bpy.data.objects.new('wall.030', me_cube_047)
ob_wall_031 = bpy.data.objects.new('wall.031', me_cube_048)
ob_wall_032 = bpy.data.objects.new('wall.032', me_cube_049)
ob_wall_033 = bpy.data.objects.new('wall.033', me_cube_050)
ob_wall_034 = bpy.data.objects.new('wall.034', me_cube_051)
ob_wall_035 = bpy.data.objects.new('wall.035', me_cube_052)
ob_wall_036 = bpy.data.objects.new('wall.036', me_cube_053)
ob_wall_037 = bpy.data.objects.new('wall.037', me_cube_054)
ob_wall_038 = bpy.data.objects.new('wall.038', me_cube_055)
ob_wall_039 = bpy.data.objects.new('wall.039', me_cube_056)
ob_wall_040 = bpy.data.objects.new('wall.040', me_cube_057)
ob_wall_041 = bpy.data.objects.new('wall.041', me_cube_058)
ob_wall_042 = bpy.data.objects.new('wall.042', me_cube_059)
ob_wall_043 = bpy.data.objects.new('wall.043', me_cube_060)
ob_wall_044 = bpy.data.objects.new('wall.044', me_cube_061)
ob_wall_045 = bpy.data.objects.new('wall.045', me_cube_062)
ob_wall_046 = bpy.data.objects.new('wall.046', me_cube_063)
ob_wall_047 = bpy.data.objects.new('wall.047', me_cube_064)
ob_wall_048 = bpy.data.objects.new('wall.048', me_cube_065)
ob_wall_049 = bpy.data.objects.new('wall.049', me_cube_066)
ob_wall_017 = bpy.data.objects.new('wall.017', me_cube_067)
ob_wall_018 = bpy.data.objects.new('wall.018', me_cube_068)
ob_wall_019 = bpy.data.objects.new('wall.019', me_cube_069)
ob_wall_020 = bpy.data.objects.new('wall.020', me_cube_070)
ob_wall_021 = bpy.data.objects.new('wall.021', me_cube_071)
ob_wall_022 = bpy.data.objects.new('wall.022', me_cube_072)
ob_wall_023 = bpy.data.objects.new('wall.023', me_cube_073)
ob_wall_024 = bpy.data.objects.new('wall.024', me_cube_074)
ob_wall_025 = bpy.data.objects.new('wall.025', me_cube_075)
ob_wall_026 = bpy.data.objects.new('wall.026', me_cube_076)
ob_wall_027 = bpy.data.objects.new('wall.027', me_cube_077)
ob_wall_009 = bpy.data.objects.new('wall.009', me_cube_078)
ob_wall_010 = bpy.data.objects.new('wall.010', me_cube_079)
ob_windou_001 = bpy.data.objects.new('windou.001', me_cube_080)
ob_windou = bpy.data.objects.new('windou', me_cube_081)
ob_cube_005 = bpy.data.objects.new('Cube.005', me_cube)
ob_cube_010 = bpy.data.objects.new('Cube.010', me_cube_082)
ob_plane_001 = bpy.data.objects.new('Plane.001', me_plane)
ob_plane_002 = bpy.data.objects.new('Plane.002', me_plane_001)

# ---- transforms, parenting, visibility, modifiers, constraints
ob_light.location = (-5.864, 5.262, 3.682)
ob_light.rotation_euler = (-0.2303, 0.9838, 2.317)
ob_light.scale = (0.74, 0.9843, 0.7055)
ob_light.lock_rotations_4d = False
ob_light.empty_display_type = 'ARROWS'
ob_light.color = (0.0, 0.0, 0.0, 0.0)
ob_light.lineart.crease_threshold = 0.0
ob_camera.location = (0.8628, -3.14, 1.557)
ob_camera.rotation_euler = (1.277, -1.053e-07, -0.02667)
ob_camera.lock_rotations_4d = False
ob_camera.empty_display_type = 'ARROWS'
ob_camera.color = (0.0, 0.0, 0.0, 0.0)
ob_camera.display_type = 'WIRE'
ob_camera.lineart.crease_threshold = 0.0
ob_cube.location = (1.182, 1.507, 0.1757)
ob_cube.rotation_euler = (0.0, 0.0, -1.267)
ob_cube.scale = (1.17, 1.59, 0.02)
ob_cube_002.parent = ob_cube
ob_cube_002.matrix_parent_inverse = Matrix(((0.8536, 0.04433, 0.0, -1.076), (-0.03262, 0.6281, -0.0, -0.9077), (0.0, -0.0, 50.0, -8.783), (-0.0, 0.0, -0.0, 1.0)))
ob_cube_002.location = (1.112, 1.311, 0.2287)
ob_cube_002.scale = (0.62, 0.17, 0.04)
ob_cube_003.parent = ob_cube
ob_cube_003.matrix_parent_inverse = Matrix(((0.8536, 0.04433, 0.0, -1.076), (-0.03262, 0.6281, -0.0, -0.9077), (0.0, -0.0, 50.0, -8.783), (-0.0, 0.0, -0.0, 1.0)))
ob_cube_003.location = (0.7223, 1.11, 0.2177)
ob_cube_003.scale = (0.19, 0.05, 0.03)
ob_cube_004.parent = ob_cube
ob_cube_004.matrix_parent_inverse = Matrix(((0.8536, 0.04433, 0.0, -1.076), (-0.03262, 0.6281, -0.0, -0.9077), (0.0, -0.0, 50.0, -8.783), (-0.0, 0.0, -0.0, 1.0)))
ob_cube_004.location = (0.9904, 1.181, 0.3461)
ob_cube_004.scale = (0.01961, 0.02, 0.08)
ob_cube_006.parent = ob_cube
ob_cube_006.matrix_parent_inverse = Matrix(((0.8536, 0.04433, 0.0, -1.076), (-0.03262, 0.6281, -0.0, -0.9077), (0.0, -0.0, 50.0, -8.783), (-0.0, 0.0, -0.0, 1.0)))
ob_cube_006.location = (1.692, 1.181, 0.3461)
ob_cube_006.scale = (0.01961, 0.02, 0.08)
ob_cube_007.parent = ob_cube
ob_cube_007.matrix_parent_inverse = Matrix(((0.8536, 0.04433, 0.0, -1.076), (-0.03262, 0.6281, -0.0, -0.9077), (0.0, -0.0, 50.0, -8.783), (-0.0, 0.0, -0.0, 1.0)))
ob_cube_007.location = (1.717, 1.328, 0.4305)
ob_cube_007.rotation_euler = (-0.004776, -0.002492, 1.566)
ob_cube_007.scale = (0.1597, 0.02693, 0.01)
ob_cube_009.parent = ob_cube
ob_cube_009.matrix_parent_inverse = Matrix(((0.8536, 0.04433, 0.0, -1.076), (-0.03262, 0.6281, -0.0, -0.9077), (0.0, -0.0, 50.0, -8.783), (-0.0, 0.0, -0.0, 1.0)))
ob_cube_009.location = (1.356, 1.181, 0.3461)
ob_cube_009.scale = (0.01961, 0.02, 0.08)
ob_wall.parent = ob_cube
ob_wall.matrix_parent_inverse = Matrix(((0.8536, 0.04433, 0.0, -1.076), (-0.03262, 0.6281, -0.0, -0.9077), (0.0, -0.0, 50.0, -8.783), (-0.0, 0.0, -0.0, 1.0)))
ob_wall.location = (1.282, 1.496, 0.2124)
ob_wall.rotation_euler = (0.0, -0.0, -1.567)
ob_wall.scale = (0.02, 0.459, -0.02496)
ob_cube_013.parent = ob_cube
ob_cube_013.matrix_parent_inverse = Matrix(((0.8536, 0.04433, 0.0, -1.076), (-0.03262, 0.6281, -0.0, -0.9077), (0.0, -0.0, 50.0, -8.783), (-0.0, 0.0, -0.0, 1.0)))
ob_cube_013.location = (0.7579, 1.518, 0.2026)
ob_cube_013.scale = (0.1662, 0.05, 0.03)
ob_cube_014.parent = ob_cube
ob_cube_014.matrix_parent_inverse = Matrix(((0.8536, 0.04433, 0.0, -1.076), (-0.03262, 0.6281, -0.0, -0.9077), (0.0, -0.0, 50.0, -8.783), (-0.0, 0.0, -0.0, 1.0)))
ob_cube_014.location = (1.12, 1.762, 0.641)
ob_cube_014.rotation_euler = (-1.002, 1.575, -2.573)
ob_cube_014.scale = (0.03, 0.5574, 0.2532)
ob_cube_008.parent = ob_cube
ob_cube_008.matrix_parent_inverse = Matrix(((0.8536, 0.04433, 0.0, -1.076), (-0.03262, 0.6281, -0.0, -0.9077), (0.0, -0.0, 50.0, -8.783), (-0.0, 0.0, -0.0, 1.0)))
ob_cube_008.location = (1.344, 1.173, 0.4294)
ob_cube_008.rotation_euler = (-0.004776, -0.002492, -0.009262)
ob_cube_008.scale = (0.3984, 0.02692, 0.01)
ob_plane.parent = ob_cube
ob_plane.matrix_parent_inverse = Matrix(((0.8536, 0.04433, 0.0, -1.076), (-0.03262, 0.6281, -0.0, -0.9077), (0.0, -0.0, 50.0, -8.783), (-0.0, 0.0, -0.0, 1.0)))
ob_plane.location = (1.113, 1.766, 0.1957)
ob_plane.scale = (0.5837, 0.2648, 1.0)
ob_cube_001.parent = ob_cube
ob_cube_001.matrix_parent_inverse = Matrix(((0.8536, 0.04433, 0.0, -1.076), (-0.03262, 0.6281, -0.0, -0.9077), (0.0, -0.0, 50.0, -8.783), (-0.0, 0.0, -0.0, 1.0)))
ob_cube_001.location = (1.708, 1.294, 0.4261)
ob_cube_001.rotation_euler = (-0.004776, -0.002492, 1.525)
ob_cube_001.scale = (0.1537, 0.02692, 0.0)
ob_wall_001.parent = ob_cube
ob_wall_001.matrix_parent_inverse = Matrix(((0.8536, 0.04433, 0.0, -1.076), (-0.03262, 0.6281, -0.0, -0.9077), (0.0, -0.0, 50.0, -8.783), (-0.0, 0.0, -0.0, 1.0)))
ob_wall_001.location = (1.282, 1.496, 0.2546)
ob_wall_001.rotation_euler = (0.0, -0.0, -1.567)
ob_wall_001.scale = (0.02, 0.459, -0.02496)
ob_wall_002.parent = ob_cube
ob_wall_002.matrix_parent_inverse = Matrix(((0.8536, 0.04433, 0.0, -1.076), (-0.03262, 0.6281, -0.0, -0.9077), (0.0, -0.0, 50.0, -8.783), (-0.0, 0.0, -0.0, 1.0)))
ob_wall_002.location = (1.282, 1.496, 0.3004)
ob_wall_002.rotation_euler = (0.0, -0.0, -1.567)
ob_wall_002.scale = (0.02, 0.459, -0.02496)
ob_wall_003.parent = ob_cube
ob_wall_003.matrix_parent_inverse = Matrix(((0.8536, 0.04433, 0.0, -1.076), (-0.03262, 0.6281, -0.0, -0.9077), (0.0, -0.0, 50.0, -8.783), (-0.0, 0.0, -0.0, 1.0)))
ob_wall_003.location = (1.282, 1.496, 0.3441)
ob_wall_003.rotation_euler = (0.0, -0.0, -1.567)
ob_wall_003.scale = (0.02, 0.459, -0.02496)
ob_wall_004.parent = ob_cube
ob_wall_004.matrix_parent_inverse = Matrix(((0.8536, 0.04433, 0.0, -1.076), (-0.03262, 0.6281, -0.0, -0.9077), (0.0, -0.0, 50.0, -8.783), (-0.0, 0.0, -0.0, 1.0)))
ob_wall_004.location = (1.282, 1.496, 0.3885)
ob_wall_004.rotation_euler = (0.0, -0.0, -1.567)
ob_wall_004.scale = (0.02, 0.459, -0.02496)
ob_wall_005.parent = ob_cube
ob_wall_005.matrix_parent_inverse = Matrix(((0.8536, 0.04433, 0.0, -1.076), (-0.03262, 0.6281, -0.0, -0.9077), (0.0, -0.0, 50.0, -8.783), (-0.0, 0.0, -0.0, 1.0)))
ob_wall_005.location = (1.65, 1.498, 0.4327)
ob_wall_005.rotation_euler = (0.0, -0.0, -1.567)
ob_wall_005.scale = (0.02, -0.09193, -0.0189)
ob_wall_006.parent = ob_cube
ob_wall_006.matrix_parent_inverse = Matrix(((0.8536, 0.04433, 0.0, -1.076), (-0.03262, 0.6281, -0.0, -0.9077), (0.0, -0.0, 50.0, -8.783), (-0.0, 0.0, -0.0, 1.0)))
ob_wall_006.location = (1.65, 1.498, 0.4709)
ob_wall_006.rotation_euler = (0.0, -0.0, -1.567)
ob_wall_006.scale = (0.02, -0.09193, -0.01949)
ob_wall_007.parent = ob_cube
ob_wall_007.matrix_parent_inverse = Matrix(((0.8536, 0.04433, 0.0, -1.076), (-0.03262, 0.6281, -0.0, -0.9077), (0.0, -0.0, 50.0, -8.783), (-0.0, 0.0, -0.0, 1.0)))
ob_wall_007.location = (1.65, 1.498, 0.5112)
ob_wall_007.rotation_euler = (0.0, -0.0, -1.567)
ob_wall_007.scale = (0.02, -0.09193, -0.01963)
ob_wall_008.parent = ob_cube
ob_wall_008.matrix_parent_inverse = Matrix(((0.8536, 0.04433, 0.0, -1.076), (-0.03262, 0.6281, -0.0, -0.9077), (0.0, -0.0, 50.0, -8.783), (-0.0, 0.0, -0.0, 1.0)))
ob_wall_008.location = (1.65, 1.498, 0.5556)
ob_wall_008.rotation_euler = (0.0, -0.0, -1.567)
ob_wall_008.scale = (0.02, -0.09193, -0.02496)
ob_wall_011.parent = ob_cube
ob_wall_011.matrix_parent_inverse = Matrix(((0.8536, 0.04433, 0.0, -1.076), (-0.03262, 0.6281, -0.0, -0.9077), (0.0, -0.0, 50.0, -8.783), (-0.0, 0.0, -0.0, 1.0)))
ob_wall_011.location = (1.112, 1.496, 0.6446)
ob_wall_011.rotation_euler = (0.0, -0.0, -1.567)
ob_wall_011.scale = (0.02, -0.6693, -0.02496)
ob_wall_013.parent = ob_cube
ob_wall_013.matrix_parent_inverse = Matrix(((0.8536, 0.04433, 0.0, -1.076), (-0.03262, 0.6281, -0.0, -0.9077), (0.0, -0.0, 50.0, -8.783), (-0.0, 0.0, -0.0, 1.0)))
ob_wall_013.location = (1.057, 1.496, 0.5568)
ob_wall_013.rotation_euler = (0.0, -0.0, -1.567)
ob_wall_013.scale = (0.02, -0.2335, -0.02074)
ob_wall_014.parent = ob_cube
ob_wall_014.matrix_parent_inverse = Matrix(((0.8536, 0.04433, 0.0, -1.076), (-0.03262, 0.6281, -0.0, -0.9077), (0.0, -0.0, 50.0, -8.783), (-0.0, 0.0, -0.0, 1.0)))
ob_wall_014.location = (1.057, 1.496, 0.5193)
ob_wall_014.rotation_euler = (0.0, -0.0, -1.567)
ob_wall_014.scale = (0.02, -0.2335, -0.02496)
ob_wall_015.parent = ob_cube
ob_wall_015.matrix_parent_inverse = Matrix(((0.8536, 0.04433, 0.0, -1.076), (-0.03262, 0.6281, -0.0, -0.9077), (0.0, -0.0, 50.0, -8.783), (-0.0, 0.0, -0.0, 1.0)))
ob_wall_015.location = (1.057, 1.496, 0.4754)
ob_wall_015.rotation_euler = (0.0, -0.0, -1.567)
ob_wall_015.scale = (0.02, -0.2335, -0.02187)
ob_wall_016.parent = ob_cube
ob_wall_016.matrix_parent_inverse = Matrix(((0.8536, 0.04433, 0.0, -1.076), (-0.03262, 0.6281, -0.0, -0.9077), (0.0, -0.0, 50.0, -8.783), (-0.0, 0.0, -0.0, 1.0)))
ob_wall_016.location = (1.057, 1.496, 0.4309)
ob_wall_016.rotation_euler = (0.0, -0.0, -1.567)
ob_wall_016.scale = (0.02, -0.2335, -0.02496)
ob_wall_028.parent = ob_cube
ob_wall_028.matrix_parent_inverse = Matrix(((0.8536, 0.04433, 0.0, -1.076), (-0.03262, 0.6281, -0.0, -0.9077), (0.0, -0.0, 50.0, -8.783), (-0.0, 0.0, -0.0, 1.0)))
ob_wall_028.location = (1.117, 2.048, 0.6534)
ob_wall_028.rotation_euler = (0.0, -0.0, -4.707)
ob_wall_028.scale = (0.02, 0.6725, -0.02496)
ob_wall_029.parent = ob_cube
ob_wall_029.matrix_parent_inverse = Matrix(((0.8536, 0.04433, 0.0, -1.076), (-0.03262, 0.6281, -0.0, -0.9077), (0.0, -0.0, 50.0, -8.783), (-0.0, 0.0, -0.0, 1.0)))
ob_wall_029.location = (1.117, 2.048, 0.6079)
ob_wall_029.rotation_euler = (0.0, -0.0, -4.707)
ob_wall_029.scale = (0.02, 0.6725, -0.02496)
ob_wall_030.parent = ob_cube
ob_wall_030.matrix_parent_inverse = Matrix(((0.8536, 0.04433, 0.0, -1.076), (-0.03262, 0.6281, -0.0, -0.9077), (0.0, -0.0, 50.0, -8.783), (-0.0, 0.0, -0.0, 1.0)))
ob_wall_030.location = (1.117, 2.048, 0.5636)
ob_wall_030.rotation_euler = (0.0, -0.0, -4.707)
ob_wall_030.scale = (0.02, 0.6725, -0.02496)
ob_wall_031.parent = ob_cube
ob_wall_031.matrix_parent_inverse = Matrix(((0.8536, 0.04433, 0.0, -1.076), (-0.03262, 0.6281, -0.0, -0.9077), (0.0, -0.0, 50.0, -8.783), (-0.0, 0.0, -0.0, 1.0)))
ob_wall_031.location = (1.117, 2.048, 0.5199)
ob_wall_031.rotation_euler = (0.0, -0.0, -4.707)
ob_wall_031.scale = (0.02, 0.6725, -0.02496)
ob_wall_032.parent = ob_cube
ob_wall_032.matrix_parent_inverse = Matrix(((0.8536, 0.04433, 0.0, -1.076), (-0.03262, 0.6281, -0.0, -0.9077), (0.0, -0.0, 50.0, -8.783), (-0.0, 0.0, -0.0, 1.0)))
ob_wall_032.location = (1.117, 2.048, 0.4741)
ob_wall_032.rotation_euler = (0.0, -0.0, -4.707)
ob_wall_032.scale = (0.02, 0.6725, -0.02496)
ob_wall_033.parent = ob_cube
ob_wall_033.matrix_parent_inverse = Matrix(((0.8536, 0.04433, 0.0, -1.076), (-0.03262, 0.6281, -0.0, -0.9077), (0.0, -0.0, 50.0, -8.783), (-0.0, 0.0, -0.0, 1.0)))
ob_wall_033.location = (1.117, 2.048, 0.4318)
ob_wall_033.rotation_euler = (0.0, -0.0, -4.707)
ob_wall_033.scale = (0.02, 0.6725, -0.02496)
ob_wall_034.parent = ob_cube
ob_wall_034.matrix_parent_inverse = Matrix(((0.8536, 0.04433, 0.0, -1.076), (-0.03262, 0.6281, -0.0, -0.9077), (0.0, -0.0, 50.0, -8.783), (-0.0, 0.0, -0.0, 1.0)))
ob_wall_034.location = (1.117, 2.048, 0.2124)
ob_wall_034.rotation_euler = (0.0, -0.0, -4.707)
ob_wall_034.scale = (0.02, 0.6725, -0.02496)
ob_wall_035.parent = ob_cube
ob_wall_035.matrix_parent_inverse = Matrix(((0.8536, 0.04433, 0.0, -1.076), (-0.03262, 0.6281, -0.0, -0.9077), (0.0, -0.0, 50.0, -8.783), (-0.0, 0.0, -0.0, 1.0)))
ob_wall_035.location = (1.117, 2.048, 0.2546)
ob_wall_035.rotation_euler = (0.0, -0.0, -4.707)
ob_wall_035.scale = (0.02, 0.6725, -0.02496)
ob_wall_036.parent = ob_cube
ob_wall_036.matrix_parent_inverse = Matrix(((0.8536, 0.04433, 0.0, -1.076), (-0.03262, 0.6281, -0.0, -0.9077), (0.0, -0.0, 50.0, -8.783), (-0.0, 0.0, -0.0, 1.0)))
ob_wall_036.location = (1.117, 2.048, 0.3004)
ob_wall_036.rotation_euler = (0.0, -0.0, -4.707)
ob_wall_036.scale = (0.02, 0.6725, -0.02496)
ob_wall_037.parent = ob_cube
ob_wall_037.matrix_parent_inverse = Matrix(((0.8536, 0.04433, 0.0, -1.076), (-0.03262, 0.6281, -0.0, -0.9077), (0.0, -0.0, 50.0, -8.783), (-0.0, 0.0, -0.0, 1.0)))
ob_wall_037.location = (1.117, 2.048, 0.3441)
ob_wall_037.rotation_euler = (0.0, -0.0, -4.707)
ob_wall_037.scale = (0.02, 0.6725, -0.02496)
ob_wall_038.parent = ob_cube
ob_wall_038.matrix_parent_inverse = Matrix(((0.8536, 0.04433, 0.0, -1.076), (-0.03262, 0.6281, -0.0, -0.9077), (0.0, -0.0, 50.0, -8.783), (-0.0, 0.0, -0.0, 1.0)))
ob_wall_038.location = (1.117, 2.048, 0.3885)
ob_wall_038.rotation_euler = (0.0, -0.0, -4.707)
ob_wall_038.scale = (0.02, 0.6725, -0.02496)
ob_wall_039.parent = ob_cube
ob_wall_039.matrix_parent_inverse = Matrix(((0.8536, 0.04433, 0.0, -1.076), (-0.03262, 0.6281, -0.0, -0.9077), (0.0, -0.0, 50.0, -8.783), (-0.0, 0.0, -0.0, 1.0)))
ob_wall_039.location = (1.713, 1.78, 0.6509)
ob_wall_039.rotation_euler = (0.0, -0.0, -3.144)
ob_wall_039.scale = (0.02, 0.3551, -0.02496)
ob_wall_040.parent = ob_cube
ob_wall_040.matrix_parent_inverse = Matrix(((0.8536, 0.04433, 0.0, -1.076), (-0.03262, 0.6281, -0.0, -0.9077), (0.0, -0.0, 50.0, -8.783), (-0.0, 0.0, -0.0, 1.0)))
ob_wall_040.location = (1.713, 1.78, 0.6054)
ob_wall_040.rotation_euler = (0.0, -0.0, -3.144)
ob_wall_040.scale = (0.02, 0.3551, -0.02496)
ob_wall_041.parent = ob_cube
ob_wall_041.matrix_parent_inverse = Matrix(((0.8536, 0.04433, 0.0, -1.076), (-0.03262, 0.6281, -0.0, -0.9077), (0.0, -0.0, 50.0, -8.783), (-0.0, 0.0, -0.0, 1.0)))
ob_wall_041.location = (1.713, 1.78, 0.561)
ob_wall_041.rotation_euler = (0.0, -0.0, -3.144)
ob_wall_041.scale = (0.02, 0.3551, -0.02496)
ob_wall_042.parent = ob_cube
ob_wall_042.matrix_parent_inverse = Matrix(((0.8536, 0.04433, 0.0, -1.076), (-0.03262, 0.6281, -0.0, -0.9077), (0.0, -0.0, 50.0, -8.783), (-0.0, 0.0, -0.0, 1.0)))
ob_wall_042.location = (1.713, 1.78, 0.5173)
ob_wall_042.rotation_euler = (0.0, -0.0, -3.144)
ob_wall_042.scale = (0.02, 0.3551, -0.02496)
ob_wall_043.parent = ob_cube
ob_wall_043.matrix_parent_inverse = Matrix(((0.8536, 0.04433, 0.0, -1.076), (-0.03262, 0.6281, -0.0, -0.9077), (0.0, -0.0, 50.0, -8.783), (-0.0, 0.0, -0.0, 1.0)))
ob_wall_043.location = (1.713, 1.78, 0.4715)
ob_wall_043.rotation_euler = (0.0, -0.0, -3.144)
ob_wall_043.scale = (0.02, 0.3551, -0.02496)
ob_wall_044.parent = ob_cube
ob_wall_044.matrix_parent_inverse = Matrix(((0.8536, 0.04433, 0.0, -1.076), (-0.03262, 0.6281, -0.0, -0.9077), (0.0, -0.0, 50.0, -8.783), (-0.0, 0.0, -0.0, 1.0)))
ob_wall_044.location = (1.713, 1.78, 0.4293)
ob_wall_044.rotation_euler = (0.0, -0.0, -3.144)
ob_wall_044.scale = (0.02, 0.3551, -0.02496)
ob_wall_045.parent = ob_cube
ob_wall_045.matrix_parent_inverse = Matrix(((0.8536, 0.04433, 0.0, -1.076), (-0.03262, 0.6281, -0.0, -0.9077), (0.0, -0.0, 50.0, -8.783), (-0.0, 0.0, -0.0, 1.0)))
ob_wall_045.location = (1.713, 1.78, 0.2098)
ob_wall_045.rotation_euler = (0.0, -0.0, -3.144)
ob_wall_045.scale = (0.02, 0.3551, -0.02496)
ob_wall_046.parent = ob_cube
ob_wall_046.matrix_parent_inverse = Matrix(((0.8536, 0.04433, 0.0, -1.076), (-0.03262, 0.6281, -0.0, -0.9077), (0.0, -0.0, 50.0, -8.783), (-0.0, 0.0, -0.0, 1.0)))
ob_wall_046.location = (1.713, 1.78, 0.252)
ob_wall_046.rotation_euler = (0.0, -0.0, -3.144)
ob_wall_046.scale = (0.02, 0.3551, -0.02496)
ob_wall_047.parent = ob_cube
ob_wall_047.matrix_parent_inverse = Matrix(((0.8536, 0.04433, 0.0, -1.076), (-0.03262, 0.6281, -0.0, -0.9077), (0.0, -0.0, 50.0, -8.783), (-0.0, 0.0, -0.0, 1.0)))
ob_wall_047.location = (1.713, 1.78, 0.2979)
ob_wall_047.rotation_euler = (0.0, -0.0, -3.144)
ob_wall_047.scale = (0.02, 0.3551, -0.02496)
ob_wall_048.parent = ob_cube
ob_wall_048.matrix_parent_inverse = Matrix(((0.8536, 0.04433, 0.0, -1.076), (-0.03262, 0.6281, -0.0, -0.9077), (0.0, -0.0, 50.0, -8.783), (-0.0, 0.0, -0.0, 1.0)))
ob_wall_048.location = (1.713, 1.78, 0.3416)
ob_wall_048.rotation_euler = (0.0, -0.0, -3.144)
ob_wall_048.scale = (0.02, 0.3551, -0.02496)
ob_wall_049.parent = ob_cube
ob_wall_049.matrix_parent_inverse = Matrix(((0.8536, 0.04433, 0.0, -1.076), (-0.03262, 0.6281, -0.0, -0.9077), (0.0, -0.0, 50.0, -8.783), (-0.0, 0.0, -0.0, 1.0)))
ob_wall_049.location = (1.713, 1.78, 0.3859)
ob_wall_049.rotation_euler = (0.0, -0.0, -3.144)
ob_wall_049.scale = (0.02, 0.3551, -0.02496)
ob_wall_017.parent = ob_cube
ob_wall_017.matrix_parent_inverse = Matrix(((0.8536, 0.04433, 0.0, -1.076), (-0.03262, 0.6281, -0.0, -0.9077), (0.0, -0.0, 50.0, -8.783), (-0.0, 0.0, -0.0, 1.0)))
ob_wall_017.location = (0.5125, 1.782, 0.3885)
ob_wall_017.rotation_euler = (0.0, -0.0, -3.144)
ob_wall_017.scale = (0.02, 0.3551, -0.02496)
ob_wall_018.parent = ob_cube
ob_wall_018.matrix_parent_inverse = Matrix(((0.8536, 0.04433, 0.0, -1.076), (-0.03262, 0.6281, -0.0, -0.9077), (0.0, -0.0, 50.0, -8.783), (-0.0, 0.0, -0.0, 1.0)))
ob_wall_018.location = (0.5125, 1.782, 0.3441)
ob_wall_018.rotation_euler = (0.0, -0.0, -3.144)
ob_wall_018.scale = (0.02, 0.3551, -0.02496)
ob_wall_019.parent = ob_cube
ob_wall_019.matrix_parent_inverse = Matrix(((0.8536, 0.04433, 0.0, -1.076), (-0.03262, 0.6281, -0.0, -0.9077), (0.0, -0.0, 50.0, -8.783), (-0.0, 0.0, -0.0, 1.0)))
ob_wall_019.location = (0.5125, 1.782, 0.3004)
ob_wall_019.rotation_euler = (0.0, -0.0, -3.144)
ob_wall_019.scale = (0.02, 0.3551, -0.02496)
ob_wall_020.parent = ob_cube
ob_wall_020.matrix_parent_inverse = Matrix(((0.8536, 0.04433, 0.0, -1.076), (-0.03262, 0.6281, -0.0, -0.9077), (0.0, -0.0, 50.0, -8.783), (-0.0, 0.0, -0.0, 1.0)))
ob_wall_020.location = (0.5125, 1.782, 0.2546)
ob_wall_020.rotation_euler = (0.0, -0.0, -3.144)
ob_wall_020.scale = (0.02, 0.3551, -0.02496)
ob_wall_021.parent = ob_cube
ob_wall_021.matrix_parent_inverse = Matrix(((0.8536, 0.04433, 0.0, -1.076), (-0.03262, 0.6281, -0.0, -0.9077), (0.0, -0.0, 50.0, -8.783), (-0.0, 0.0, -0.0, 1.0)))
ob_wall_021.location = (0.5125, 1.782, 0.2124)
ob_wall_021.rotation_euler = (0.0, -0.0, -3.144)
ob_wall_021.scale = (0.02, 0.3551, -0.02496)
ob_wall_022.parent = ob_cube
ob_wall_022.matrix_parent_inverse = Matrix(((0.8536, 0.04433, 0.0, -1.076), (-0.03262, 0.6281, -0.0, -0.9077), (0.0, -0.0, 50.0, -8.783), (-0.0, 0.0, -0.0, 1.0)))
ob_wall_022.location = (0.5125, 1.782, 0.4318)
ob_wall_022.rotation_euler = (0.0, -0.0, -3.144)
ob_wall_022.scale = (0.02, 0.3551, -0.02496)
ob_wall_023.parent = ob_cube
ob_wall_023.matrix_parent_inverse = Matrix(((0.8536, 0.04433, 0.0, -1.076), (-0.03262, 0.6281, -0.0, -0.9077), (0.0, -0.0, 50.0, -8.783), (-0.0, 0.0, -0.0, 1.0)))
ob_wall_023.location = (0.5125, 1.782, 0.4741)
ob_wall_023.rotation_euler = (0.0, -0.0, -3.144)
ob_wall_023.scale = (0.02, 0.3551, -0.02496)
ob_wall_024.parent = ob_cube
ob_wall_024.matrix_parent_inverse = Matrix(((0.8536, 0.04433, 0.0, -1.076), (-0.03262, 0.6281, -0.0, -0.9077), (0.0, -0.0, 50.0, -8.783), (-0.0, 0.0, -0.0, 1.0)))
ob_wall_024.location = (0.5125, 1.782, 0.5199)
ob_wall_024.rotation_euler = (0.0, -0.0, -3.144)
ob_wall_024.scale = (0.02, 0.3551, -0.02496)
ob_wall_025.parent = ob_cube
ob_wall_025.matrix_parent_inverse = Matrix(((0.8536, 0.04433, 0.0, -1.076), (-0.03262, 0.6281, -0.0, -0.9077), (0.0, -0.0, 50.0, -8.783), (-0.0, 0.0, -0.0, 1.0)))
ob_wall_025.location = (0.5125, 1.782, 0.5636)
ob_wall_025.rotation_euler = (0.0, -0.0, -3.144)
ob_wall_025.scale = (0.02, 0.3551, -0.02496)
ob_wall_026.parent = ob_cube
ob_wall_026.matrix_parent_inverse = Matrix(((0.8536, 0.04433, 0.0, -1.076), (-0.03262, 0.6281, -0.0, -0.9077), (0.0, -0.0, 50.0, -8.783), (-0.0, 0.0, -0.0, 1.0)))
ob_wall_026.location = (0.5125, 1.782, 0.6079)
ob_wall_026.rotation_euler = (0.0, -0.0, -3.144)
ob_wall_026.scale = (0.02, 0.3551, -0.02496)
ob_wall_027.parent = ob_cube
ob_wall_027.matrix_parent_inverse = Matrix(((0.8536, 0.04433, 0.0, -1.076), (-0.03262, 0.6281, -0.0, -0.9077), (0.0, -0.0, 50.0, -8.783), (-0.0, 0.0, -0.0, 1.0)))
ob_wall_027.location = (0.5125, 1.782, 0.6534)
ob_wall_027.rotation_euler = (0.0, -0.0, -3.144)
ob_wall_027.scale = (0.02, 0.3551, -0.02496)
ob_wall_009.parent = ob_cube
ob_wall_009.matrix_parent_inverse = Matrix(((0.8536, 0.04433, 0.0, -1.076), (-0.03262, 0.6281, -0.0, -0.9077), (0.0, -0.0, 50.0, -8.783), (-0.0, 0.0, -0.0, 1.0)))
ob_wall_009.location = (1.112, 1.496, 0.5981)
ob_wall_009.rotation_euler = (0.0, -0.0, -1.567)
ob_wall_009.scale = (0.02, -0.6693, -0.02496)
ob_wall_010.parent = ob_cube
ob_wall_010.matrix_parent_inverse = Matrix(((0.8536, 0.04433, 0.0, -1.076), (-0.03262, 0.6281, -0.0, -0.9077), (0.0, -0.0, 50.0, -8.783), (-0.0, 0.0, -0.0, 1.0)))
ob_wall_010.location = (0.561, 1.495, 0.3946)
ob_wall_010.scale = (0.03016, 0.02, 0.2038)
ob_windou_001.parent = ob_cube
ob_windou_001.matrix_parent_inverse = Matrix(((0.8536, 0.04433, 0.0, -1.076), (-0.03262, 0.6281, -0.0, -0.9077), (0.0, -0.0, 50.0, -8.783), (-0.0, 0.0, -0.0, 1.0)))
ob_windou_001.location = (1.427, 1.491, 0.4933)
ob_windou_001.scale = (0.005036, 0.004025, 0.08743)
ob_windou.parent = ob_cube
ob_windou.matrix_parent_inverse = Matrix(((0.8536, 0.04433, 0.0, -1.076), (-0.03262, 0.6281, -0.0, -0.9077), (0.0, -0.0, 50.0, -8.783), (-0.0, 0.0, -0.0, 1.0)))
ob_windou.location = (1.42, 1.49, 0.4933)
ob_windou.rotation_euler = (-0.0, 1.575, -0.0)
ob_windou.scale = (0.005037, 0.004025, 0.1427)
ob_cube_005.parent = ob_cube
ob_cube_005.matrix_parent_inverse = Matrix(((0.8536, 0.04433, 0.0, -1.076), (-0.03262, 0.6281, -0.0, -0.9077), (0.0, -0.0, 50.0, -8.783), (-0.0, 0.0, -0.0, 1.0)))
ob_cube_005.location = (1.11, 1.963, 0.7195)
ob_cube_005.scale = (0.7312, 0.18, 0.0493)
ob_cube_010.parent = ob_cube
ob_cube_010.matrix_parent_inverse = Matrix(((0.8536, 0.04433, 0.0, -1.076), (-0.03262, 0.6281, -0.0, -0.9077), (0.0, -0.0, 50.0, -8.783), (-0.0, 0.0, -0.0, 1.0)))
ob_cube_010.location = (1.11, 1.526, 0.7195)
ob_cube_010.rotation_euler = (0.0, -0.0, -3.14)
ob_cube_010.scale = (0.7312, 0.18, 0.0493)
ob_plane_001.parent = ob_cube
ob_plane_001.matrix_parent_inverse = Matrix(((0.8536, 0.04433, 0.0, -1.076), (-0.03262, 0.6281, -0.0, -0.9077), (0.0, -0.0, 50.0, -8.783), (-0.0, 0.0, -0.0, 1.0)))
ob_plane_001.location = (0.4857, 1.762, 0.5922)
ob_plane_001.rotation_euler = (0.7916, -1.557, -0.84)
ob_plane_001.scale = (0.2262, 0.3144, 0.235)
ob_plane_002.parent = ob_cube
ob_plane_002.matrix_parent_inverse = Matrix(((0.8536, 0.04433, 0.0, -1.076), (-0.03262, 0.6281, -0.0, -0.9077), (0.0, -0.0, 50.0, -8.783), (-0.0, 0.0, -0.0, 1.0)))
ob_plane_002.location = (1.729, 1.782, 0.5876)
ob_plane_002.rotation_euler = (0.7916, -1.557, -0.8)
ob_plane_002.scale = (0.2262, 0.3144, 0.235)

# ---- collection membership
col_collection.objects.link(ob_light)
col_collection.objects.link(ob_camera)
col_collection.objects.link(ob_cube)
col_collection.objects.link(ob_cube_002)
col_collection.objects.link(ob_cube_003)
col_collection.objects.link(ob_cube_004)
col_collection.objects.link(ob_cube_006)
col_collection.objects.link(ob_cube_007)
col_collection.objects.link(ob_cube_009)
col_collection.objects.link(ob_wall)
col_collection.objects.link(ob_cube_013)
col_collection.objects.link(ob_cube_014)
col_collection.objects.link(ob_cube_008)
col_collection.objects.link(ob_plane)
col_collection.objects.link(ob_cube_001)
col_collection.objects.link(ob_wall_001)
col_collection.objects.link(ob_wall_002)
col_collection.objects.link(ob_wall_003)
col_collection.objects.link(ob_wall_004)
col_collection.objects.link(ob_wall_005)
col_collection.objects.link(ob_wall_006)
col_collection.objects.link(ob_wall_007)
col_collection.objects.link(ob_wall_008)
col_collection.objects.link(ob_wall_011)
col_collection.objects.link(ob_wall_013)
col_collection.objects.link(ob_wall_014)
col_collection.objects.link(ob_wall_015)
col_collection.objects.link(ob_wall_016)
col_collection.objects.link(ob_wall_028)
col_collection.objects.link(ob_wall_029)
col_collection.objects.link(ob_wall_030)
col_collection.objects.link(ob_wall_031)
col_collection.objects.link(ob_wall_032)
col_collection.objects.link(ob_wall_033)
col_collection.objects.link(ob_wall_034)
col_collection.objects.link(ob_wall_035)
col_collection.objects.link(ob_wall_036)
col_collection.objects.link(ob_wall_037)
col_collection.objects.link(ob_wall_038)
col_collection.objects.link(ob_wall_039)
col_collection.objects.link(ob_wall_040)
col_collection.objects.link(ob_wall_041)
col_collection.objects.link(ob_wall_042)
col_collection.objects.link(ob_wall_043)
col_collection.objects.link(ob_wall_044)
col_collection.objects.link(ob_wall_045)
col_collection.objects.link(ob_wall_046)
col_collection.objects.link(ob_wall_047)
col_collection.objects.link(ob_wall_048)
col_collection.objects.link(ob_wall_049)
col_collection.objects.link(ob_wall_017)
col_collection.objects.link(ob_wall_018)
col_collection.objects.link(ob_wall_019)
col_collection.objects.link(ob_wall_020)
col_collection.objects.link(ob_wall_021)
col_collection.objects.link(ob_wall_022)
col_collection.objects.link(ob_wall_023)
col_collection.objects.link(ob_wall_024)
col_collection.objects.link(ob_wall_025)
col_collection.objects.link(ob_wall_026)
col_collection.objects.link(ob_wall_027)
col_collection.objects.link(ob_wall_009)
col_collection.objects.link(ob_wall_010)
col_collection.objects.link(ob_windou_001)
col_collection.objects.link(ob_windou)
col_collection.objects.link(ob_cube_005)
col_collection.objects.link(ob_cube_010)
col_collection.objects.link(ob_plane_001)
col_collection.objects.link(ob_plane_002)

# ---- scene / render settings (as saved in the file)
scene.camera = ob_camera
scene.frame_start = 1; scene.frame_end = 30; scene.frame_set(3)
scene.render.engine = 'CYCLES'
scene.render.image_settings.file_format = 'FFMPEG'
scene.render.image_settings.color_mode = 'RGB'
scene.cycles.samples = 2
scene.cycles.sampling_pattern = 'TABULATED_SOBOL'
scene.view_settings.view_transform = 'Filmic'
bpy.context.view_layer.update()
